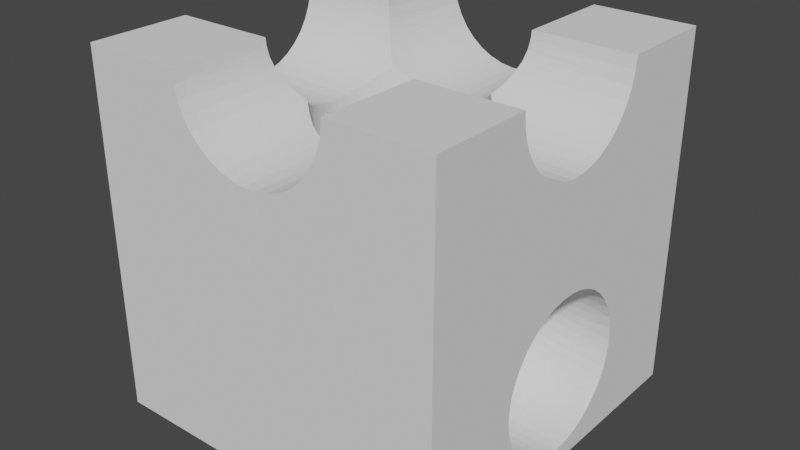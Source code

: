 # Source: marble012.blend  (saved by Blender 2.91.10; exported with 4.5.12 LTS)
import bpy
from mathutils import Matrix  # noqa: F401  (used for matrix-valued properties, if any)

bpy.ops.wm.read_factory_settings(use_empty=True)
scene = bpy.context.scene
scene.name = 'Scene'

# ---- collections
col_collection = bpy.data.collections.new('Collection'); scene.collection.children.link(col_collection)

# ---- world
world_world = bpy.data.worlds.new('World'); scene.world = world_world
world_world.use_nodes = True; world_world.node_tree.nodes.clear()
_N = world_world.node_tree.nodes; _L = world_world.node_tree.links
n0 = _N.new('ShaderNodeOutputWorld'); n0.name = 'World Output'; n0.location = (300, 300)
n1 = _N.new('ShaderNodeBackground'); n1.name = 'Background'; n1.location = (10, 300)
n1.inputs[0].default_value = (0.05088, 0.05088, 0.05088, 1.0)
_L.new(n1.outputs[0], n0.inputs[0])
n0.is_active_output = True
world_world.color = (0.05088, 0.05088, 0.05088)
world_world.use_sun_shadow = False
world_world.sun_shadow_jitter_overblur = 0.0

# ---- meshes
me_12 = bpy.data.meshes.new('12')
me_12.from_pydata([(18.42, 16.18, 41.18), (17.57, 16.92, 41.92), (17.55, 0.0, 41.91), (17.22, 17.22, 42.22), (16.33, 16.33, 43.25), (32.78, 17.22, 42.22), (32.45, 16.91, 41.91), (33.58, 16.42, 43.12), (32.45, 0.0, 41.91), (33.67, 16.33, 43.25), (33.68, 0.0, 43.24), (34.67, 0.0, 44.76), (35.4, 0.0, 46.43), (35.38, 14.62, 46.44), (35.18, 14.82, 45.84), (34.66, 15.34, 44.77), (34.48, 15.52, 44.42), (35.85, 0.0, 48.19), (36.0, 0.0, 50.0), (36.0, 14.0, 50.0), (35.92, 14.08, 48.64), (35.83, 14.17, 48.19), (35.65, 14.35, 47.26), (14.0, 14.0, 50.0), (14.0, 0.0, 50.0), (14.05, 14.05, 48.98), (14.15, 0.0, 48.19), (14.17, 14.17, 48.19), (14.26, 14.26, 47.61), (14.6, 0.0, 46.43), (14.61, 14.61, 46.43), (14.68, 14.68, 46.2), (15.33, 0.0, 44.76), (15.33, 15.33, 44.76), (15.33, 15.33, 44.76), (16.32, 0.0, 43.24), (16.18, 16.18, 43.42), (18.46, 16.16, 41.16), (18.98, 0.0, 40.79), (19.0, 15.81, 40.81), (21.2, 14.68, 39.68), (20.59, 14.95, 39.95), (20.58, 0.0, 39.93), (20.06, 15.19, 40.19), (19.76, 15.33, 40.33), (21.79, 14.5, 39.5), (22.3, 0.0, 39.34), (22.3, 14.35, 39.35), (23.98, 14.05, 39.05), (23.61, 14.11, 39.11), (22.61, 14.26, 39.26), (24.09, 14.04, 39.04), (24.09, 0.0, 39.04), (25.34, 14.01, 39.01), (25.91, 0.0, 39.04), (25.47, 14.02, 39.02), (27.7, 14.35, 39.35), (27.31, 14.27, 39.27), (27.7, 0.0, 39.34), (26.71, 14.13, 39.13), (25.91, 14.06, 39.06), (28.09, 14.44, 39.44), (29.42, 0.0, 39.93), (29.09, 14.81, 39.81), (30.91, 15.73, 40.73), (30.76, 15.64, 40.64), (31.02, 0.0, 40.79), (29.52, 14.97, 39.97), (29.42, 14.93, 39.93), (32.27, 16.75, 41.75), (32.19, 16.67, 41.67), (31.01, 15.8, 40.8), (32.25, 33.24, 41.76), (32.43, 33.08, 41.92), (32.45, 50.0, 41.91), (32.78, 32.78, 42.22), (33.67, 33.67, 43.25), (17.22, 32.78, 42.22), (17.55, 33.09, 41.91), (16.42, 33.58, 43.12), (17.55, 50.0, 41.91), (16.33, 33.67, 43.25), (16.32, 50.0, 43.24), (15.33, 50.0, 44.76), (14.6, 50.0, 46.43), (14.62, 35.38, 46.44), (14.82, 35.18, 45.84), (15.34, 34.66, 44.77), (15.52, 34.48, 44.42), (14.15, 50.0, 48.19), (14.0, 50.0, 50.0), (14.0, 36.0, 50.0), (14.08, 35.92, 48.64), (14.17, 35.83, 48.19), (14.35, 35.65, 47.26), (36.0, 36.0, 50.0), (36.0, 50.0, 50.0), (35.95, 35.95, 48.98), (35.85, 50.0, 48.19), (35.83, 35.83, 48.19), (35.74, 35.74, 47.61), (35.4, 50.0, 46.43), (35.39, 35.39, 46.43), (35.32, 35.32, 46.2), (34.67, 50.0, 44.76), (34.67, 34.67, 44.76), (34.67, 34.67, 44.76), (33.68, 50.0, 43.24), (33.82, 33.82, 43.42), (30.24, 34.67, 40.33), (31.02, 50.0, 40.79), (29.41, 35.05, 39.95), (29.42, 50.0, 39.93), (29.09, 35.19, 39.81), (30.75, 34.34, 40.66), (31.0, 34.19, 40.81), (31.58, 33.82, 41.18), (27.7, 50.0, 39.34), (26.02, 35.95, 39.05), (27.32, 35.75, 39.25), (27.39, 35.74, 39.26), (27.7, 35.65, 39.35), (28.8, 35.32, 39.68), (25.91, 35.96, 39.04), (25.91, 50.0, 39.04), (25.47, 35.97, 39.03), (24.09, 50.0, 39.04), (24.66, 35.99, 39.01), (22.3, 35.65, 39.35), (23.29, 35.87, 39.13), (22.3, 50.0, 39.34), (23.6, 35.9, 39.1), (24.09, 35.94, 39.06), (21.91, 35.56, 39.44), (20.58, 50.0, 39.93), (21.78, 35.51, 39.49), (19.09, 34.27, 40.73), (20.06, 34.8, 40.2), (18.98, 50.0, 40.79), (20.48, 35.03, 39.97), (20.58, 35.07, 39.93), (17.81, 33.33, 41.67), (18.48, 33.82, 41.18), (18.99, 34.2, 40.8), (0.0, 16.32, 43.24), (16.91, 17.55, 41.91), (0.0, 17.55, 41.91), (17.06, 17.39, 42.06), (0.0, 15.33, 44.76), (0.0, 14.6, 46.43), (0.0, 14.15, 48.19), (0.0, 14.0, 50.0), (0.0, 36.0, 50.0), (0.0, 35.85, 48.19), (0.0, 35.4, 46.43), (0.0, 34.67, 44.76), (0.0, 33.68, 43.24), (17.07, 32.6, 42.07), (16.92, 32.43, 41.92), (0.0, 32.45, 41.91), (15.33, 30.24, 40.33), (15.81, 31.0, 40.81), (0.0, 31.02, 40.79), (15.91, 31.15, 40.91), (16.18, 31.58, 41.18), (15.0, 29.52, 40.0), (0.0, 29.42, 39.93), (14.95, 29.41, 39.95), (0.0, 27.7, 39.34), (14.37, 27.77, 39.37), (14.68, 28.8, 39.68), (14.05, 26.02, 39.05), (14.26, 27.39, 39.26), (14.35, 27.7, 39.35), (0.0, 24.09, 39.04), (14.01, 24.66, 39.01), (0.0, 25.91, 39.04), (14.04, 25.91, 39.04), (14.04, 25.93, 39.04), (14.35, 22.3, 39.35), (14.13, 23.29, 39.13), (0.0, 22.3, 39.34), (14.06, 24.07, 39.06), (14.06, 24.09, 39.06), (14.37, 22.23, 39.37), (0.0, 20.58, 39.93), (14.44, 21.91, 39.44), (15.73, 19.09, 40.73), (14.98, 20.47, 39.98), (0.0, 18.98, 40.79), (14.97, 20.48, 39.97), (14.93, 20.58, 39.93), (16.67, 17.81, 41.67), (15.9, 18.85, 40.9), (15.8, 18.99, 40.8), (33.54, 18.1, 41.46), (33.08, 17.57, 41.92), (50.0, 17.55, 41.91), (50.0, 33.68, 43.24), (50.0, 32.45, 41.91), (33.09, 32.45, 41.91), (50.0, 34.67, 44.76), (50.0, 35.4, 46.43), (50.0, 35.85, 48.19), (50.0, 36.0, 50.0), (50.0, 14.0, 50.0), (50.0, 14.15, 48.19), (50.0, 14.6, 46.43), (50.0, 15.33, 44.76), (50.0, 16.32, 43.24), (34.67, 19.76, 40.33), (50.0, 18.98, 40.79), (35.05, 20.59, 39.95), (50.0, 20.58, 39.93), (35.32, 21.2, 39.68), (34.6, 19.64, 40.4), (34.19, 19.0, 40.81), (33.82, 18.42, 41.18), (35.36, 21.34, 39.64), (50.0, 22.3, 39.34), (35.65, 22.3, 39.35), (35.95, 23.98, 39.05), (35.82, 23.14, 39.18), (35.74, 22.61, 39.26), (35.96, 24.09, 39.04), (50.0, 24.09, 39.04), (35.98, 25.0, 39.02), (50.0, 25.91, 39.04), (35.99, 25.34, 39.01), (35.65, 27.7, 39.35), (35.83, 26.86, 39.17), (50.0, 27.7, 39.34), (35.87, 26.71, 39.13), (35.94, 25.91, 39.06), (35.56, 28.09, 39.44), (50.0, 29.42, 39.93), (35.35, 28.66, 39.65), (34.27, 30.91, 40.73), (34.58, 30.35, 40.42), (50.0, 31.02, 40.79), (35.03, 29.52, 39.97), (35.07, 29.42, 39.93), (33.33, 32.19, 41.67), (33.54, 31.9, 41.46), (34.2, 31.01, 40.8), (50.0, 0.0, 50.0), (0.0, 0.0, 50.0), (50.0, 50.0, 50.0), (50.0, 50.0, 0.0), (50.0, 34.37, 7.233), (50.0, 33.26, 5.733), (50.0, 31.91, 4.442), (50.0, 30.36, 3.397), (50.0, 28.66, 2.628), (50.0, 35.52, 16.22), (50.0, 35.91, 14.4), (50.0, 35.99, 12.53), (50.0, 35.75, 10.68), (50.0, 35.21, 8.899), (50.0, 26.86, 2.158), (50.0, 25.0, 2.0), (50.0, 0.0, 0.0), (50.0, 23.14, 2.158), (50.0, 21.34, 2.628), (50.0, 19.64, 3.397), (50.0, 18.09, 4.442), (50.0, 16.74, 5.733), (50.0, 32.61, 20.94), (50.0, 33.84, 19.54), (50.0, 34.82, 17.95), (50.0, 15.63, 7.233), (50.0, 14.79, 8.899), (50.0, 14.25, 10.68), (50.0, 15.18, 17.95), (50.0, 16.16, 19.54), (50.0, 24.07, 23.96), (50.0, 22.23, 23.65), (50.0, 17.39, 20.94), (50.0, 18.84, 22.11), (50.0, 20.47, 23.02), (50.0, 27.77, 23.65), (50.0, 25.93, 23.96), (50.0, 14.01, 12.53), (50.0, 14.09, 14.4), (50.0, 14.48, 16.22), (50.0, 29.53, 23.02), (50.0, 31.16, 22.11), (0.0, 0.0, 0.0), (0.0, 50.0, 50.0), (0.0, 50.0, 0.0), (14.99, 20.48, 35.0), (18.75, 15.95, 35.0), (18.47, 16.17, 35.0), (32.27, 16.74, 35.0), (34.74, 19.89, 35.0), (34.59, 19.64, 35.0), (35.36, 28.66, 35.0), (20.05, 34.81, 35.0), (19.89, 34.74, 35.0), (18.75, 34.05, 35.0), (18.47, 33.83, 35.0), (17.07, 32.6, 35.0), (17.71, 33.23, 35.0), (21.78, 35.5, 35.0), (21.1, 35.29, 35.0), (22.37, 35.68, 35.0), (26.33, 35.92, 35.0), (25.47, 35.97, 35.0), (25.0, 36.0, 35.0), (23.67, 35.92, 35.0), (23.6, 35.91, 35.0), (29.1, 35.2, 35.0), (28.9, 35.29, 35.0), (27.63, 35.68, 35.0), (27.31, 35.74, 35.0), (30.76, 34.35, 35.0), (30.11, 34.74, 35.0), (32.27, 33.26, 35.0), (31.25, 34.05, 35.0), (33.54, 31.9, 35.0), (33.23, 32.29, 35.0), (32.29, 33.23, 35.0), (35.29, 28.9, 35.0), (34.74, 30.11, 35.0), (34.59, 30.36, 35.0), (34.05, 31.25, 35.0), (35.68, 27.63, 35.0), (35.82, 26.86, 35.0), (35.92, 26.33, 35.0), (36.0, 25.0, 35.0), (35.92, 23.67, 35.0), (35.36, 21.34, 35.0), (35.68, 22.37, 35.0), (35.82, 23.14, 35.0), (35.29, 21.1, 35.0), (33.54, 18.1, 35.0), (34.05, 18.75, 35.0), (33.23, 17.71, 35.0), (32.29, 16.77, 35.0), (30.76, 15.65, 35.0), (31.25, 15.95, 35.0), (29.1, 14.8, 35.0), (30.11, 15.26, 35.0), (28.9, 14.71, 35.0), (27.63, 14.32, 35.0), (27.31, 14.26, 35.0), (26.33, 14.08, 35.0), (25.47, 14.03, 35.0), (21.78, 14.5, 35.0), (22.37, 14.32, 35.0), (23.6, 14.09, 35.0), (23.67, 14.08, 35.0), (25.0, 14.0, 35.0), (20.05, 15.19, 35.0), (21.1, 14.71, 35.0), (19.89, 15.26, 35.0), (17.07, 17.4, 35.0), (17.71, 16.77, 35.0), (15.26, 19.89, 35.0), (15.89, 18.84, 35.0), (16.77, 17.71, 35.0), (15.95, 18.75, 35.0), (14.06, 24.07, 35.0), (14.0, 25.0, 35.0), (14.06, 25.93, 35.0), (14.08, 23.67, 35.0), (14.32, 22.37, 35.0), (14.36, 22.23, 35.0), (14.71, 21.1, 35.0), (14.36, 27.77, 35.0), (14.32, 27.63, 35.0), (14.08, 26.33, 35.0), (14.99, 29.52, 35.0), (14.71, 28.9, 35.0), (15.89, 31.16, 35.0), (15.26, 30.11, 35.0), (16.77, 32.29, 35.0), (15.95, 31.25, 35.0), (47.0, 25.0, 24.0), (47.0, 24.07, 23.94), (46.25, 25.0, 24.03), (46.24, 23.67, 23.95), (35.95, 23.67, 34.24), (35.71, 22.37, 34.23), (34.77, 19.89, 34.16), (35.31, 21.1, 34.2), (47.0, 23.67, 23.92), (47.0, 22.37, 23.68), (46.23, 22.37, 23.71), (47.0, 22.23, 23.64), (46.2, 21.1, 23.31), (47.0, 21.1, 23.29), (47.0, 20.48, 23.01), (46.16, 19.89, 22.77), (34.08, 18.75, 34.12), (47.0, 19.89, 22.74), (47.0, 18.84, 22.11), (46.12, 18.75, 22.08), (32.33, 16.77, 34.0), (33.27, 17.71, 34.06), (47.0, 18.75, 22.05), (47.0, 17.71, 21.23), (46.06, 17.71, 21.27), (47.0, 17.4, 20.93), (46.0, 16.77, 20.33), (31.29, 15.95, 33.93), (47.0, 16.77, 20.29), (47.0, 16.17, 19.53), (45.93, 15.95, 19.29), (30.15, 15.26, 33.85), (27.68, 14.32, 33.68), (28.94, 14.71, 33.76), (47.0, 15.95, 19.25), (47.0, 15.26, 18.11), (45.85, 15.26, 18.15), (47.0, 15.19, 17.95), (45.76, 14.71, 16.94), (47.0, 14.71, 16.9), (47.0, 14.5, 16.22), (45.68, 14.32, 15.68), (26.37, 14.08, 33.59), (47.0, 14.32, 15.63), (47.0, 14.09, 14.4), (45.59, 14.08, 14.37), (23.73, 14.08, 33.41), (25.05, 14.0, 33.5), (47.0, 14.08, 14.33), (47.0, 14.0, 13.0), (45.5, 14.0, 13.05), (47.0, 14.03, 12.53), (45.41, 14.08, 11.73), (22.42, 14.32, 33.32), (47.0, 14.08, 11.67), (47.0, 14.26, 10.69), (45.32, 14.32, 10.42), (21.16, 14.71, 33.23), (18.82, 15.95, 33.07), (19.95, 15.26, 33.15), (47.0, 14.32, 10.37), (47.0, 14.71, 9.099), (45.23, 14.71, 9.16), (47.0, 14.8, 8.903), (45.15, 15.26, 7.951), (47.0, 15.26, 7.888), (47.0, 15.65, 7.243), (45.07, 15.95, 6.817), (17.77, 16.77, 33.0), (47.0, 15.95, 6.751), (47.0, 16.74, 5.734), (45.0, 16.77, 5.774), (16.02, 18.75, 32.88), (16.84, 17.71, 32.94), (47.0, 16.77, 5.706), (47.0, 17.71, 4.766), (44.94, 17.71, 4.837), (47.0, 18.1, 4.456), (44.88, 18.75, 4.02), (15.33, 19.89, 32.83), (47.0, 18.75, 3.947), (47.0, 19.64, 3.408), (44.83, 19.89, 3.334), (14.79, 21.1, 32.8), (14.16, 23.67, 32.75), (14.4, 22.37, 32.77), (47.0, 19.89, 3.26), (47.0, 21.1, 2.715), (44.8, 21.1, 2.79), (47.0, 21.34, 2.64), (44.77, 22.37, 2.396), (47.0, 22.37, 2.32), (47.0, 23.14, 2.177), (44.75, 23.67, 2.157), (14.08, 25.0, 32.75), (14.4, 27.63, 32.77), (14.16, 26.33, 32.75), (47.0, 23.67, 2.08), (47.0, 25.0, 2.0), (44.75, 25.0, 2.077), (47.0, 26.33, 2.08), (44.75, 26.33, 2.157), (47.0, 26.86, 2.177), (44.77, 27.63, 2.396), (14.79, 28.9, 32.8), (47.0, 27.63, 2.32), (47.0, 28.66, 2.64), (44.8, 28.9, 2.79), (15.33, 30.11, 32.83), (16.84, 32.29, 32.94), (16.02, 31.25, 32.88), (47.0, 28.9, 2.715), (47.0, 30.11, 3.26), (44.83, 30.11, 3.334), (47.0, 30.36, 3.408), (44.88, 31.25, 4.02), (47.0, 31.25, 3.947), (47.0, 31.9, 4.456), (44.94, 32.29, 4.837), (17.77, 33.23, 33.0), (19.95, 34.74, 33.15), (18.82, 34.05, 33.07), (47.0, 32.29, 4.766), (47.0, 33.23, 5.706), (45.0, 33.23, 5.774), (47.0, 33.26, 5.734), (45.07, 34.05, 6.817), (47.0, 34.05, 6.751), (47.0, 34.35, 7.243), (45.15, 34.74, 7.951), (21.16, 35.29, 33.23), (47.0, 34.74, 7.888), (47.0, 35.2, 8.903), (45.23, 35.29, 9.16), (22.42, 35.68, 33.32), (25.05, 36.0, 33.5), (23.73, 35.92, 33.41), (47.0, 35.29, 9.099), (47.0, 35.68, 10.37), (45.32, 35.68, 10.42), (47.0, 35.74, 10.69), (45.41, 35.92, 11.73), (47.0, 35.92, 11.67), (47.0, 35.97, 12.53), (45.5, 36.0, 13.05), (26.37, 35.92, 33.59), (28.94, 35.29, 33.76), (27.68, 35.68, 33.68), (47.0, 36.0, 13.0), (47.0, 35.92, 14.33), (45.59, 35.92, 14.37), (47.0, 35.91, 14.4), (45.68, 35.68, 15.68), (47.0, 35.68, 15.63), (47.0, 35.5, 16.22), (45.76, 35.29, 16.94), (30.15, 34.74, 33.85), (47.0, 35.29, 16.9), (47.0, 34.81, 17.95), (45.85, 34.74, 18.15), (31.29, 34.05, 33.93), (33.27, 32.29, 34.06), (32.33, 33.23, 34.0), (47.0, 34.74, 18.11), (47.0, 34.05, 19.25), (45.93, 34.05, 19.29), (47.0, 33.83, 19.53), (46.0, 33.23, 20.33), (47.0, 33.23, 20.29), (47.0, 32.6, 20.93), (46.06, 32.29, 21.27), (34.08, 31.25, 34.12), (35.31, 28.9, 34.2), (34.77, 30.11, 34.16), (47.0, 32.29, 21.23), (47.0, 31.25, 22.05), (46.12, 31.25, 22.08), (47.0, 31.16, 22.11), (46.16, 30.11, 22.77), (47.0, 30.11, 22.74), (47.0, 29.52, 23.01), (46.2, 28.9, 23.31), (35.71, 27.63, 34.23), (47.0, 28.9, 23.29), (47.0, 27.77, 23.64), (46.23, 27.63, 23.71), (47.0, 27.63, 23.68), (47.0, 26.33, 23.92), (36.03, 25.0, 34.25), (35.95, 26.33, 34.24), (15.56, 30.11, 30.68), (15.02, 28.9, 30.6), (14.62, 27.63, 30.55), (14.39, 26.33, 30.52), (14.31, 25.0, 30.51), (14.39, 23.67, 30.52), (14.62, 22.37, 30.55), (15.02, 21.1, 30.6), (15.56, 19.89, 30.68), (16.24, 18.75, 30.77), (17.05, 17.71, 30.88), (17.98, 16.77, 31.01), (19.01, 15.95, 31.15), (20.14, 15.26, 31.31), (21.34, 14.71, 31.47), (22.6, 14.32, 31.65), (23.89, 14.08, 31.82), (25.2, 14.0, 32.0), (26.52, 14.08, 32.18), (27.81, 14.32, 32.36), (29.07, 14.71, 32.54), (30.27, 15.26, 32.7), (31.4, 15.95, 32.86), (32.43, 16.77, 33.0), (33.36, 17.71, 33.13), (34.17, 18.75, 33.24), (34.85, 19.89, 33.33), (35.39, 21.1, 33.4), (35.79, 22.37, 33.46), (36.02, 23.67, 33.49), (36.1, 25.0, 33.5), (36.02, 26.33, 33.49), (35.79, 27.63, 33.46), (35.39, 28.9, 33.4), (34.85, 30.11, 33.33), (34.17, 31.25, 33.24), (33.36, 32.29, 33.13), (32.43, 33.23, 33.0), (31.4, 34.05, 32.86), (30.27, 34.74, 32.7), (29.07, 35.29, 32.54), (27.81, 35.68, 32.36), (26.52, 35.92, 32.18), (25.2, 36.0, 32.0), (23.89, 35.92, 31.82), (22.6, 35.68, 31.65), (21.34, 35.29, 31.47), (20.14, 34.74, 31.31), (19.01, 34.05, 31.15), (17.98, 33.23, 31.01), (17.05, 32.29, 30.88), (16.6, 31.25, 28.68), (15.92, 30.11, 28.54), (15.39, 28.9, 28.43), (15.0, 27.63, 28.35), (14.77, 26.33, 28.3), (14.69, 25.0, 28.29), (14.77, 23.67, 28.3), (15.0, 22.37, 28.35), (15.39, 21.1, 28.43), (15.92, 19.89, 28.54), (16.6, 18.75, 28.68), (17.4, 17.71, 28.85), (18.32, 16.77, 29.04), (19.34, 15.95, 29.25), (20.46, 15.26, 29.48), (21.64, 14.71, 29.73), (22.88, 14.32, 29.99), (24.16, 14.08, 30.25), (25.46, 14.0, 30.52), (26.76, 14.08, 30.79), (28.04, 14.32, 31.06), (29.28, 14.71, 31.32), (30.47, 15.26, 31.56), (31.58, 15.95, 31.8), (32.6, 16.77, 32.01), (33.52, 17.71, 32.2), (34.32, 18.75, 32.37), (35.0, 19.89, 32.51), (35.53, 21.1, 32.62), (35.92, 22.37, 32.7), (36.15, 23.67, 32.75), (36.23, 25.0, 32.76), (36.15, 26.33, 32.75), (35.92, 27.63, 32.7), (35.53, 28.9, 32.62), (35.0, 30.11, 32.51), (34.32, 31.25, 32.37), (33.52, 32.29, 32.2), (32.6, 33.23, 32.01), (31.58, 34.05, 31.8), (30.47, 34.74, 31.56), (29.28, 35.29, 31.32), (28.04, 35.68, 31.06), (26.76, 35.92, 30.79), (25.46, 36.0, 30.52), (24.16, 35.92, 30.25), (22.88, 35.68, 29.99), (21.64, 35.29, 29.73), (20.46, 34.74, 29.48), (19.34, 34.05, 29.25), (18.32, 33.23, 29.04), (17.89, 32.29, 26.84), (17.1, 31.25, 26.62), (16.44, 30.11, 26.44), (15.91, 28.9, 26.29), (15.53, 27.63, 26.18), (15.3, 26.33, 26.12), (15.22, 25.0, 26.1), (15.3, 23.67, 26.12), (15.53, 22.37, 26.18), (15.91, 21.1, 26.29), (16.44, 19.89, 26.44), (17.1, 18.75, 26.62), (17.89, 17.71, 26.84), (18.79, 16.77, 27.1), (19.8, 15.95, 27.38), (20.89, 15.26, 27.69), (22.06, 14.71, 28.01), (23.28, 14.32, 28.35), (24.54, 14.08, 28.71), (25.82, 14.0, 29.06), (27.09, 14.08, 29.42), (28.35, 14.32, 29.77), (29.57, 14.71, 30.12), (30.74, 15.26, 30.44), (31.83, 15.95, 30.75), (32.84, 16.77, 31.03), (33.74, 17.71, 31.29), (34.53, 18.75, 31.51), (35.19, 19.89, 31.69), (35.72, 21.1, 31.84), (36.1, 22.37, 31.95), (36.33, 23.67, 32.01), (36.41, 25.0, 32.03), (36.33, 26.33, 32.01), (36.1, 27.63, 31.95), (35.72, 28.9, 31.84), (35.19, 30.11, 31.69), (34.53, 31.25, 31.51), (33.74, 32.29, 31.29), (32.84, 33.23, 31.03), (31.83, 34.05, 30.75), (30.74, 34.74, 30.44), (29.57, 35.29, 30.12), (28.35, 35.68, 29.77), (27.09, 35.92, 29.42), (25.82, 36.0, 29.06), (24.54, 35.92, 28.71), (23.28, 35.68, 28.35), (22.06, 35.29, 28.01), (20.89, 34.74, 27.69), (19.8, 34.05, 27.38), (19.4, 33.23, 25.19), (18.51, 32.29, 24.88), (17.74, 31.25, 24.6), (17.09, 30.11, 24.37), (16.58, 28.9, 24.19), (16.21, 27.63, 24.06), (15.98, 26.33, 23.98), (15.91, 25.0, 23.95), (15.98, 23.67, 23.98), (16.21, 22.37, 24.06), (16.58, 21.1, 24.19), (17.09, 19.89, 24.37), (17.74, 18.75, 24.6), (18.51, 17.71, 24.88), (19.4, 16.77, 25.19), (20.38, 15.95, 25.54), (21.45, 15.26, 25.92), (22.59, 14.71, 26.33), (23.79, 14.32, 26.75), (25.02, 14.08, 27.19), (26.27, 14.0, 27.63), (27.52, 14.08, 28.08), (28.75, 14.32, 28.51), (29.95, 14.71, 28.94), (31.09, 15.26, 29.34), (32.16, 15.95, 29.73), (33.14, 16.77, 30.08), (34.03, 17.71, 30.39), (34.8, 18.75, 30.66), (35.45, 19.89, 30.89), (35.96, 21.1, 31.08), (36.33, 22.37, 31.21), (36.56, 23.67, 31.29), (36.64, 25.0, 31.32), (36.56, 26.33, 31.29), (36.33, 27.63, 31.21), (35.96, 28.9, 31.08), (35.45, 30.11, 30.89), (34.8, 31.25, 30.66), (34.03, 32.29, 30.39), (33.14, 33.23, 30.08), (32.16, 34.05, 29.73), (31.09, 34.74, 29.34), (29.95, 35.29, 28.94), (28.75, 35.68, 28.51), (27.52, 35.92, 28.08), (26.27, 36.0, 27.63), (25.02, 35.92, 27.19), (23.79, 35.68, 26.75), (22.59, 35.29, 26.33), (21.45, 34.74, 25.92), (21.09, 34.05, 23.75), (20.13, 33.23, 23.33), (19.27, 32.29, 22.95), (18.52, 31.25, 22.63), (17.89, 30.11, 22.35), (17.39, 28.9, 22.14), (17.03, 27.63, 21.98), (16.81, 26.33, 21.88), (16.73, 25.0, 21.85), (16.81, 23.67, 21.88), (17.03, 22.37, 21.98), (17.39, 21.1, 22.14), (17.89, 19.89, 22.35), (18.52, 18.75, 22.63), (19.27, 17.71, 22.95), (20.13, 16.77, 23.33), (21.09, 15.95, 23.75), (22.13, 15.26, 24.2), (23.24, 14.71, 24.68), (24.41, 14.32, 25.19), (25.61, 14.08, 25.71), (26.82, 14.0, 26.24), (28.04, 14.08, 26.76), (29.24, 14.32, 27.28), (30.4, 14.71, 27.79), (31.51, 15.26, 28.27), (32.55, 15.95, 28.72), (33.51, 16.77, 29.14), (34.37, 17.71, 29.52), (35.12, 18.75, 29.84), (35.76, 19.89, 30.12), (36.26, 21.1, 30.33), (36.62, 22.37, 30.49), (36.84, 23.67, 30.59), (36.91, 25.0, 30.62), (36.84, 26.33, 30.59), (36.62, 27.63, 30.49), (36.26, 28.9, 30.33), (35.76, 30.11, 30.12), (35.12, 31.25, 29.84), (34.37, 32.29, 29.52), (33.51, 33.23, 29.14), (32.55, 34.05, 28.72), (31.51, 34.74, 28.27), (30.4, 35.29, 27.79), (29.24, 35.68, 27.28), (28.04, 35.92, 26.76), (26.82, 36.0, 26.24), (25.61, 35.92, 25.71), (24.41, 35.68, 25.19), (23.24, 35.29, 24.68), (22.93, 34.74, 22.53), (21.92, 34.05, 22.0), (20.99, 33.23, 21.52), (20.16, 32.29, 21.09), (19.43, 31.25, 20.71), (18.82, 30.11, 20.4), (18.33, 28.9, 20.15), (17.98, 27.63, 19.96), (17.77, 26.33, 19.85), (17.7, 25.0, 19.82), (17.77, 23.67, 19.85), (17.98, 22.37, 19.96), (18.33, 21.1, 20.15), (18.82, 19.89, 20.4), (19.43, 18.75, 20.71), (20.16, 17.71, 21.09), (20.99, 16.77, 21.52), (21.92, 15.95, 22.0), (22.93, 15.26, 22.53), (24.0, 14.71, 23.08), (25.13, 14.32, 23.67), (26.29, 14.08, 24.27), (27.47, 14.0, 24.88), (28.64, 14.08, 25.49), (29.8, 14.32, 26.09), (30.93, 14.71, 26.67), (32.01, 15.26, 27.23), (33.01, 15.95, 27.75), (33.94, 16.77, 28.23), (34.78, 17.71, 28.67), (35.5, 18.75, 29.04), (36.11, 19.89, 29.36), (36.6, 21.1, 29.61), (36.95, 22.37, 29.79), (37.16, 23.67, 29.9), (37.23, 25.0, 29.94), (37.16, 26.33, 29.9), (36.95, 27.63, 29.79), (36.6, 28.9, 29.61), (36.11, 30.11, 29.36), (35.5, 31.25, 29.04), (34.78, 32.29, 28.67), (33.94, 33.23, 28.23), (33.01, 34.05, 27.75), (32.01, 34.74, 27.23), (30.93, 35.29, 26.67), (29.8, 35.68, 26.09), (28.64, 35.92, 25.49), (27.47, 36.0, 24.88), (26.29, 35.92, 24.27), (25.13, 35.68, 23.67), (24.87, 35.29, 21.54), (23.84, 34.74, 20.91), (22.86, 34.05, 20.32), (21.97, 33.23, 19.78), (21.17, 32.29, 19.29), (20.47, 31.25, 18.87), (19.88, 30.11, 18.51), (19.41, 28.9, 18.23), (19.08, 27.63, 18.02), (18.87, 26.33, 17.9), (18.8, 25.0, 17.85), (18.87, 23.67, 17.9), (19.08, 22.37, 18.02), (19.41, 21.1, 18.23), (19.88, 19.89, 18.51), (20.47, 18.75, 18.87), (21.17, 17.71, 19.29), (21.97, 16.77, 19.78), (22.86, 15.95, 20.32), (23.84, 15.26, 20.91), (24.87, 14.71, 21.54), (25.95, 14.32, 22.2), (27.07, 14.08, 22.88), (28.2, 14.0, 23.57), (29.34, 14.08, 24.26), (30.45, 14.32, 24.94), (31.54, 14.71, 25.6), (32.57, 15.26, 26.23), (33.54, 15.95, 26.82), (34.44, 16.77, 27.36), (35.24, 17.71, 27.85), (35.94, 18.75, 28.27), (36.52, 19.89, 28.63), (36.99, 21.1, 28.91), (37.33, 22.37, 29.12), (37.53, 23.67, 29.24), (37.6, 25.0, 29.28), (37.53, 26.33, 29.24), (37.33, 27.63, 29.12), (36.99, 28.9, 28.91), (36.52, 30.11, 28.63), (35.94, 31.25, 28.27), (35.24, 32.29, 27.85), (34.44, 33.23, 27.36), (33.54, 34.05, 26.82), (32.57, 34.74, 26.23), (31.54, 35.29, 25.6), (30.45, 35.68, 24.94), (29.34, 35.92, 24.26), (28.2, 36.0, 23.57), (27.07, 35.92, 22.88), (26.88, 35.68, 20.79), (25.84, 35.29, 20.06), (24.85, 34.74, 19.37), (23.92, 34.05, 18.71), (23.07, 33.23, 18.11), (22.3, 32.29, 17.56), (21.63, 31.25, 17.09), (21.07, 30.11, 16.7), (20.62, 28.9, 16.38), (20.3, 27.63, 16.15), (20.11, 26.33, 16.02), (20.04, 25.0, 15.97), (20.11, 23.67, 16.02), (20.3, 22.37, 16.15), (20.62, 21.1, 16.38), (21.07, 19.89, 16.7), (21.63, 18.75, 17.09), (22.3, 17.71, 17.56), (23.07, 16.77, 18.11), (23.92, 15.95, 18.71), (24.85, 15.26, 19.37), (25.84, 14.71, 20.06), (26.88, 14.32, 20.79), (27.94, 14.08, 21.55), (29.03, 14.0, 22.31), (30.11, 14.08, 23.08), (31.18, 14.32, 23.83), (32.21, 14.71, 24.56), (33.2, 15.26, 25.26), (34.13, 15.95, 25.92), (34.99, 16.77, 26.52), (35.75, 17.71, 27.06), (36.42, 18.75, 27.53), (36.98, 19.89, 27.93), (37.43, 21.1, 28.24), (37.75, 22.37, 28.47), (37.95, 23.67, 28.61), (38.01, 25.0, 28.66), (37.95, 26.33, 28.61), (37.75, 27.63, 28.47), (37.43, 28.9, 28.24), (36.98, 30.11, 27.93), (36.42, 31.25, 27.53), (35.75, 32.29, 27.06), (34.99, 33.23, 26.52), (34.13, 34.05, 25.92), (33.2, 34.74, 25.26), (32.21, 35.29, 24.56), (31.18, 35.68, 23.83), (30.11, 35.92, 23.08), (29.03, 36.0, 22.31), (28.91, 35.92, 20.28), (27.89, 35.68, 19.45), (26.91, 35.29, 18.65), (25.97, 34.74, 17.89), (25.09, 34.05, 17.17), (24.28, 33.23, 16.51), (23.55, 32.29, 15.92), (22.91, 31.25, 15.4), (22.38, 30.11, 14.97), (21.96, 28.9, 14.63), (21.65, 27.63, 14.38), (21.46, 26.33, 14.22), (21.4, 25.0, 14.17), (21.46, 23.67, 14.22), (21.65, 22.37, 14.38), (21.96, 21.1, 14.63), (22.38, 19.89, 14.97), (22.91, 18.75, 15.4), (23.55, 17.71, 15.92), (24.28, 16.77, 16.51), (25.09, 15.95, 17.17), (25.97, 15.26, 17.89), (26.91, 14.71, 18.65), (27.89, 14.32, 19.45), (28.91, 14.08, 20.28), (29.93, 14.0, 21.12), (30.96, 14.08, 21.95), (31.98, 14.32, 22.78), (32.96, 14.71, 23.58), (33.9, 15.26, 24.34), (34.78, 15.95, 25.06), (35.59, 16.77, 25.72), (36.32, 17.71, 26.31), (36.96, 18.75, 26.83), (37.49, 19.89, 27.26), (37.91, 21.1, 27.61), (38.22, 22.37, 27.86), (38.4, 23.67, 28.01), (38.47, 25.0, 28.06), (38.4, 26.33, 28.01), (38.22, 27.63, 27.86), (37.91, 28.9, 27.61), (37.49, 30.11, 27.26), (36.96, 31.25, 26.83), (36.32, 32.29, 26.31), (35.59, 33.23, 25.72), (34.78, 34.05, 25.06), (33.9, 34.74, 24.34), (32.96, 35.29, 23.58), (31.98, 35.68, 22.78), (30.96, 35.92, 21.95), (30.92, 36.0, 19.98), (29.95, 35.92, 19.08), (29.0, 35.68, 18.19), (28.07, 35.29, 17.32), (27.19, 34.74, 16.49), (26.35, 34.05, 15.72), (25.59, 33.23, 15.01), (24.9, 32.29, 14.36), (24.31, 31.25, 13.8), (23.8, 30.11, 13.34), (23.4, 28.9, 12.96), (23.12, 27.63, 12.69), (22.94, 26.33, 12.53), (22.88, 25.0, 12.48), (22.94, 23.67, 12.53), (23.12, 22.37, 12.69), (23.4, 21.1, 12.96), (23.8, 19.89, 13.34), (24.31, 18.75, 13.8), (24.9, 17.71, 14.36), (25.59, 16.77, 15.01), (26.35, 15.95, 15.72), (27.19, 15.26, 16.49), (28.07, 14.71, 17.32), (29.0, 14.32, 18.19), (29.95, 14.08, 19.08), (30.92, 14.0, 19.98), (31.89, 14.08, 20.89), (32.85, 14.32, 21.78), (33.77, 14.71, 22.65), (34.66, 15.26, 23.47), (35.49, 15.95, 24.25), (36.25, 16.77, 24.96), (36.94, 17.71, 25.6), (37.54, 18.75, 26.16), (38.04, 19.89, 26.63), (38.44, 21.1, 27.0), (38.73, 22.37, 27.27), (38.9, 23.67, 27.44), (38.96, 25.0, 27.49), (38.9, 26.33, 27.44), (38.73, 27.63, 27.27), (38.44, 28.9, 27.0), (38.04, 30.11, 26.63), (37.54, 31.25, 26.16), (36.94, 32.29, 25.6), (36.25, 33.23, 24.96), (35.49, 34.05, 24.25), (34.66, 34.74, 23.47), (33.77, 35.29, 22.65), (32.85, 35.68, 21.78), (32.89, 35.92, 19.89), (31.98, 36.0, 18.92), (31.08, 35.92, 17.95), (30.19, 35.68, 17.0), (29.32, 35.29, 16.07), (28.49, 34.74, 15.19), (27.72, 34.05, 14.35), (27.01, 33.23, 13.59), (26.36, 32.29, 12.9), (25.8, 31.25, 12.31), (25.34, 30.11, 11.8), (24.96, 28.9, 11.4), (24.69, 27.63, 11.12), (24.53, 26.33, 10.94), (24.48, 25.0, 10.88), (24.53, 23.67, 10.94), (24.69, 22.37, 11.12), (24.96, 21.1, 11.4), (25.34, 19.89, 11.8), (25.8, 18.75, 12.31), (26.36, 17.71, 12.9), (27.01, 16.77, 13.59), (27.72, 15.95, 14.35), (28.49, 15.26, 15.19), (29.32, 14.71, 16.07), (30.19, 14.32, 17.0), (31.08, 14.08, 17.95), (31.98, 14.0, 18.92), (32.89, 14.08, 19.89), (33.78, 14.32, 20.85), (34.65, 14.71, 21.77), (35.47, 15.26, 22.66), (36.25, 15.95, 23.49), (36.96, 16.77, 24.25), (37.6, 17.71, 24.94), (38.16, 18.75, 25.54), (38.63, 19.89, 26.04), (39.0, 21.1, 26.44), (39.27, 22.37, 26.73), (39.44, 23.67, 26.9), (39.49, 25.0, 26.96), (39.44, 26.33, 26.9), (39.27, 27.63, 26.73), (39.0, 28.9, 26.44), (38.63, 30.11, 26.04), (38.16, 31.25, 25.54), (37.6, 32.29, 24.94), (36.96, 33.23, 24.25), (36.25, 34.05, 23.49), (35.47, 34.74, 22.66), (34.65, 35.29, 21.77), (34.78, 35.68, 19.98), (33.95, 35.92, 18.96), (33.12, 36.0, 17.93), (32.28, 35.92, 16.91), (31.45, 35.68, 15.89), (30.65, 35.29, 14.91), (29.89, 34.74, 13.97), (29.17, 34.05, 13.09), (28.51, 33.23, 12.28), (27.92, 32.29, 11.55), (27.4, 31.25, 10.91), (26.97, 30.11, 10.38), (26.63, 28.9, 9.956), (26.38, 27.63, 9.649), (26.22, 26.33, 9.464), (26.17, 25.0, 9.402), (26.22, 23.67, 9.464), (26.38, 22.37, 9.649), (26.63, 21.1, 9.956), (26.97, 19.89, 10.38), (27.4, 18.75, 10.91), (27.92, 17.71, 11.55), (28.51, 16.77, 12.28), (29.17, 15.95, 13.09), (29.89, 15.26, 13.97), (30.65, 14.71, 14.91), (31.45, 14.32, 15.89), (32.28, 14.08, 16.91), (33.12, 14.0, 17.93), (33.95, 14.08, 18.96), (34.78, 14.32, 19.98), (35.58, 14.71, 20.96), (36.34, 15.26, 21.9), (37.06, 15.95, 22.78), (37.72, 16.77, 23.59), (38.31, 17.71, 24.32), (38.83, 18.75, 24.96), (39.26, 19.89, 25.49), (39.61, 21.1, 25.91), (39.86, 22.37, 26.22), (40.01, 23.67, 26.4), (40.06, 25.0, 26.47), (40.01, 26.33, 26.4), (39.86, 27.63, 26.22), (39.61, 28.9, 25.91), (39.26, 30.11, 25.49), (38.83, 31.25, 24.96), (38.31, 32.29, 24.32), (37.72, 33.23, 23.59), (37.06, 34.05, 22.78), (36.34, 34.74, 21.9), (36.56, 35.29, 20.21), (35.83, 35.68, 19.18), (35.08, 35.92, 18.11), (34.31, 36.0, 17.03), (33.55, 35.92, 15.94), (32.79, 35.68, 14.88), (32.06, 35.29, 13.84), (31.37, 34.74, 12.85), (30.71, 34.05, 11.92), (30.11, 33.23, 11.07), (29.56, 32.29, 10.3), (29.09, 31.25, 9.631), (28.7, 30.11, 9.069), (28.38, 28.9, 8.624), (28.15, 27.63, 8.301), (28.02, 26.33, 8.106), (27.97, 25.0, 8.04), (28.02, 23.67, 8.106), (28.15, 22.37, 8.301), (28.38, 21.1, 8.624), (28.7, 19.89, 9.069), (29.09, 18.75, 9.631), (29.56, 17.71, 10.3), (30.11, 16.77, 11.07), (30.71, 15.95, 11.92), (31.37, 15.26, 12.85), (32.06, 14.71, 13.84), (32.79, 14.32, 14.88), (33.55, 14.08, 15.94), (34.31, 14.0, 17.03), (35.08, 14.08, 18.11), (35.83, 14.32, 19.18), (36.56, 14.71, 20.21), (37.26, 15.26, 21.2), (37.92, 15.95, 22.13), (38.52, 16.77, 22.99), (39.06, 17.71, 23.75), (39.53, 18.75, 24.42), (39.93, 19.89, 24.98), (40.24, 21.1, 25.43), (40.47, 22.37, 25.75), (40.61, 23.67, 25.95), (40.66, 25.0, 26.01), (40.61, 26.33, 25.95), (40.47, 27.63, 25.75), (40.24, 28.9, 25.43), (39.93, 30.11, 24.98), (39.53, 31.25, 24.42), (39.06, 32.29, 23.75), (38.52, 33.23, 22.99), (37.92, 34.05, 22.13), (38.23, 34.74, 20.57), (37.6, 35.29, 19.54), (36.94, 35.68, 18.45), (36.26, 35.92, 17.34), (35.57, 36.0, 16.2), (34.88, 35.92, 15.07), (34.2, 35.68, 13.95), (33.54, 35.29, 12.87), (32.91, 34.74, 11.84), (32.32, 34.05, 10.86), (31.78, 33.23, 9.97), (31.29, 32.29, 9.168), (30.87, 31.25, 8.468), (30.51, 30.11, 7.881), (30.23, 28.9, 7.415), (30.02, 27.63, 7.077), (29.9, 26.33, 6.873), (29.85, 25.0, 6.804), (29.9, 23.67, 6.873), (30.02, 22.37, 7.077), (30.23, 21.1, 7.415), (30.51, 19.89, 7.881), (30.87, 18.75, 8.468), (31.29, 17.71, 9.168), (31.78, 16.77, 9.97), (32.32, 15.95, 10.86), (32.91, 15.26, 11.84), (33.54, 14.71, 12.87), (34.2, 14.32, 13.95), (34.88, 14.08, 15.07), (35.57, 14.0, 16.2), (36.26, 14.08, 17.34), (36.94, 14.32, 18.45), (37.6, 14.71, 19.54), (38.23, 15.26, 20.57), (38.82, 15.95, 21.54), (39.36, 16.77, 22.44), (39.85, 17.71, 23.24), (40.27, 18.75, 23.94), (40.63, 19.89, 24.52), (40.91, 21.1, 24.99), (41.12, 22.37, 25.33), (41.24, 23.67, 25.53), (41.28, 25.0, 25.6), (41.24, 26.33, 25.53), (41.12, 27.63, 25.33), (40.91, 28.9, 24.99), (40.63, 30.11, 24.52), (40.27, 31.25, 23.94), (39.85, 32.29, 23.24), (39.36, 33.23, 22.44), (39.75, 34.05, 21.01), (39.23, 34.74, 20.01), (38.67, 35.29, 18.93), (38.09, 35.68, 17.8), (37.49, 35.92, 16.64), (36.88, 36.0, 15.47), (36.27, 35.92, 14.29), (35.67, 35.68, 13.13), (35.08, 35.29, 12.0), (34.53, 34.74, 10.93), (34.0, 34.05, 9.918), (33.52, 33.23, 8.99), (33.09, 32.29, 8.156), (32.71, 31.25, 7.429), (32.4, 30.11, 6.819), (32.15, 28.9, 6.334), (31.96, 27.63, 5.984), (31.85, 26.33, 5.771), (31.82, 25.0, 5.7), (31.85, 23.67, 5.771), (31.96, 22.37, 5.984), (32.15, 21.1, 6.334), (32.4, 19.89, 6.819), (32.71, 18.75, 7.429), (33.09, 17.71, 8.156), (33.52, 16.77, 8.99), (34.0, 15.95, 9.918), (34.53, 15.26, 10.93), (35.08, 14.71, 12.0), (35.67, 14.32, 13.13), (36.27, 14.08, 14.29), (36.88, 14.0, 15.47), (37.49, 14.08, 16.64), (38.09, 14.32, 17.8), (38.67, 14.71, 18.93), (39.23, 15.26, 20.01), (39.75, 15.95, 21.01), (40.23, 16.77, 21.94), (40.67, 17.71, 22.78), (41.04, 18.75, 23.5), (41.36, 19.89, 24.11), (41.61, 21.1, 24.6), (41.79, 22.37, 24.95), (41.9, 23.67, 25.16), (41.94, 25.0, 25.23), (41.9, 26.33, 25.16), (41.79, 27.63, 24.95), (41.61, 28.9, 24.6), (41.36, 30.11, 24.11), (41.04, 31.25, 23.5), (40.67, 32.29, 22.78), (41.14, 33.23, 21.51), (40.72, 34.05, 20.55), (40.27, 34.74, 19.51), (39.79, 35.29, 18.4), (39.28, 35.68, 17.24), (38.76, 35.92, 16.04), (38.24, 36.0, 14.82), (37.71, 35.92, 13.61), (37.19, 35.68, 12.41), (36.68, 35.29, 11.24), (36.2, 34.74, 10.13), (35.75, 34.05, 9.09), (35.33, 33.23, 8.131), (34.95, 32.29, 7.269), (34.63, 31.25, 6.518), (34.35, 30.11, 5.888), (34.14, 28.9, 5.388), (33.98, 27.63, 5.025), (33.88, 26.33, 4.806), (33.85, 25.0, 4.732), (33.88, 23.67, 4.806), (33.98, 22.37, 5.025), (34.14, 21.1, 5.388), (34.35, 19.89, 5.888), (34.63, 18.75, 6.518), (34.95, 17.71, 7.269), (35.33, 16.77, 8.131), (35.75, 15.95, 9.09), (36.2, 15.26, 10.13), (36.68, 14.71, 11.24), (37.19, 14.32, 12.41), (37.71, 14.08, 13.61), (38.24, 14.0, 14.82), (38.76, 14.08, 16.04), (39.28, 14.32, 17.24), (39.79, 14.71, 18.4), (40.27, 15.26, 19.51), (40.72, 15.95, 20.55), (41.14, 16.77, 21.51), (41.52, 17.71, 22.37), (41.84, 18.75, 23.12), (42.12, 19.89, 23.76), (42.33, 21.1, 24.26), (42.49, 22.37, 24.62), (42.59, 23.67, 24.84), (42.62, 25.0, 24.91), (42.59, 26.33, 24.84), (42.49, 27.63, 24.62), (42.33, 28.9, 24.26), (42.12, 30.11, 23.76), (41.84, 31.25, 23.12), (42.39, 32.29, 22.03), (42.08, 33.23, 21.14), (41.73, 34.05, 20.16), (41.34, 34.74, 19.09), (40.94, 35.29, 17.95), (40.51, 35.68, 16.75), (40.08, 35.92, 15.52), (39.63, 36.0, 14.27), (39.19, 35.92, 13.02), (38.75, 35.68, 11.79), (38.33, 35.29, 10.59), (37.92, 34.74, 9.453), (37.54, 34.05, 8.382), (37.19, 33.23, 7.397), (36.88, 32.29, 6.512), (36.6, 31.25, 5.74), (36.37, 30.11, 5.093), (36.19, 28.9, 4.579), (36.06, 27.63, 4.207), (35.98, 26.33, 3.981), (35.95, 25.0, 3.905), (35.98, 23.67, 3.981), (36.06, 22.37, 4.207), (36.19, 21.1, 4.579), (36.37, 19.89, 5.093), (36.6, 18.75, 5.74), (36.88, 17.71, 6.512), (37.19, 16.77, 7.397), (37.54, 15.95, 8.382), (37.92, 15.26, 9.453), (38.33, 14.71, 10.59), (38.75, 14.32, 11.79), (39.19, 14.08, 13.02), (39.63, 14.0, 14.27), (40.08, 14.08, 15.52), (40.51, 14.32, 16.75), (40.94, 14.71, 17.95), (41.34, 15.26, 19.09), (41.73, 15.95, 20.16), (42.08, 16.77, 21.14), (42.39, 17.71, 22.03), (42.66, 18.75, 22.8), (42.89, 19.89, 23.45), (43.08, 21.1, 23.96), (43.21, 22.37, 24.33), (43.29, 23.67, 24.56), (43.32, 25.0, 24.64), (43.29, 26.33, 24.56), (43.21, 27.63, 24.33), (43.08, 28.9, 23.96), (42.89, 30.11, 23.45), (43.51, 31.25, 22.53), (43.29, 32.29, 21.74), (43.03, 33.23, 20.84), (42.75, 34.05, 19.83), (42.44, 34.74, 18.74), (42.12, 35.29, 17.57), (41.77, 35.68, 16.35), (41.42, 35.92, 15.09), (41.06, 36.0, 13.82), (40.71, 35.92, 12.54), (40.35, 35.68, 11.28), (40.01, 35.29, 10.06), (39.69, 34.74, 8.893), (39.38, 34.05, 7.799), (39.1, 33.23, 6.792), (38.84, 32.29, 5.888), (38.62, 31.25, 5.099), (38.44, 30.11, 4.437), (38.29, 28.9, 3.912), (38.18, 27.63, 3.532), (38.12, 26.33, 3.301), (38.1, 25.0, 3.224), (38.12, 23.67, 3.301), (38.18, 22.37, 3.532), (38.29, 21.1, 3.912), (38.44, 19.89, 4.437), (38.62, 18.75, 5.099), (38.84, 17.71, 5.888), (39.1, 16.77, 6.792), (39.38, 15.95, 7.799), (39.69, 15.26, 8.893), (40.01, 14.71, 10.06), (40.35, 14.32, 11.28), (40.71, 14.08, 12.54), (41.06, 14.0, 13.82), (41.42, 14.08, 15.09), (41.77, 14.32, 16.35), (42.12, 14.71, 17.57), (42.44, 15.26, 18.74), (42.75, 15.95, 19.83), (43.03, 16.77, 20.84), (43.29, 17.71, 21.74), (43.51, 18.75, 22.53), (43.69, 19.89, 23.19), (43.84, 21.1, 23.72), (43.95, 22.37, 24.1), (44.01, 23.67, 24.33), (44.03, 25.0, 24.41), (44.01, 26.33, 24.33), (43.95, 27.63, 24.1), (43.84, 28.9, 23.72), (44.51, 30.11, 23.0), (44.37, 31.25, 22.32), (44.2, 32.29, 21.52), (44.01, 33.23, 20.6), (43.8, 34.05, 19.58), (43.56, 34.74, 18.47), (43.32, 35.29, 17.28), (43.06, 35.68, 16.04), (42.79, 35.92, 14.76), (42.52, 36.0, 13.46), (42.25, 35.92, 12.16), (41.99, 35.68, 10.88), (41.73, 35.29, 9.641), (41.48, 34.74, 8.455), (41.25, 34.05, 7.342), (41.04, 33.23, 6.318), (40.85, 32.29, 5.399), (40.68, 31.25, 4.597), (40.54, 30.11, 3.924), (40.43, 28.9, 3.39), (40.35, 27.63, 3.003), (40.3, 26.33, 2.769), (40.29, 25.0, 2.69), (40.3, 23.67, 2.769), (40.35, 22.37, 3.003), (40.43, 21.1, 3.39), (40.54, 19.89, 3.924), (40.68, 18.75, 4.597), (40.85, 17.71, 5.399), (41.04, 16.77, 6.318), (41.25, 15.95, 7.342), (41.48, 15.26, 8.455), (41.73, 14.71, 9.641), (41.99, 14.32, 10.88), (42.25, 14.08, 12.16), (42.52, 14.0, 13.46), (42.79, 14.08, 14.76), (43.06, 14.32, 16.04), (43.32, 14.71, 17.28), (43.56, 15.26, 18.47), (43.8, 15.95, 19.58), (44.01, 16.77, 20.6), (44.2, 17.71, 21.52), (44.37, 18.75, 22.32), (44.51, 19.89, 23.0), (44.62, 21.1, 23.53), (44.7, 22.37, 23.92), (44.75, 23.67, 24.15), (44.76, 25.0, 24.23), (44.75, 26.33, 24.15), (44.7, 27.63, 23.92), (45.4, 28.9, 23.39), (45.33, 30.11, 22.85), (45.24, 31.25, 22.17), (45.13, 32.29, 21.36), (45.0, 33.23, 20.43), (44.86, 34.05, 19.4), (44.7, 34.74, 18.27), (44.54, 35.29, 17.07), (44.36, 35.68, 15.81), (44.18, 35.92, 14.52), (44.0, 36.0, 13.2), (43.82, 35.92, 11.89), (43.65, 35.68, 10.6), (43.47, 35.29, 9.341), (43.31, 34.74, 8.141), (43.15, 34.05, 7.014), (43.01, 33.23, 5.979), (42.88, 32.29, 5.048), (42.77, 31.25, 4.236), (42.68, 30.11, 3.556), (42.6, 28.9, 3.016), (42.55, 27.63, 2.624), (42.52, 26.33, 2.387), (42.51, 25.0, 2.307), (42.52, 23.67, 2.387), (42.55, 22.37, 2.624), (42.6, 21.1, 3.016), (42.68, 19.89, 3.556), (42.77, 18.75, 4.236), (42.88, 17.71, 5.048), (43.01, 16.77, 5.979), (43.15, 15.95, 7.014), (43.31, 15.26, 8.141), (43.47, 14.71, 9.341), (43.65, 14.32, 10.6), (43.82, 14.08, 11.89), (44.0, 14.0, 13.2), (44.18, 14.08, 14.52), (44.36, 14.32, 15.81), (44.54, 14.71, 17.07), (44.7, 15.26, 18.27), (44.86, 15.95, 19.4), (45.0, 16.77, 20.43), (45.13, 17.71, 21.36), (45.24, 18.75, 22.17), (45.33, 19.89, 22.85), (45.4, 21.1, 23.39), (45.46, 22.37, 23.79), (45.49, 23.67, 24.02), (45.5, 25.0, 24.1), (45.49, 26.33, 24.02), (16.24, 31.25, 30.77), (17.4, 32.29, 28.85), (18.79, 33.23, 27.1), (20.38, 34.05, 25.54), (22.13, 34.74, 24.2), (24.0, 35.29, 23.08), (25.95, 35.68, 22.2), (27.94, 35.92, 21.55), (29.93, 36.0, 21.12), (31.89, 35.92, 20.89), (33.78, 35.68, 20.85), (35.58, 35.29, 20.96), (37.26, 34.74, 21.2), (38.82, 34.05, 21.54), (40.23, 33.23, 21.94), (41.52, 32.29, 22.37), (42.66, 31.25, 22.8), (43.69, 30.11, 23.19), (44.62, 28.9, 23.53), (45.46, 27.63, 23.79), (46.24, 26.33, 23.95), (47.0, 25.93, 23.94)], [], [(0, 1, 2), (1, 3, 4), (5, 6, 7), (7, 6, 8), (7, 8, 9), (9, 8, 10), (11, 12, 13), (13, 14, 11), (11, 14, 15), (11, 15, 10), (10, 15, 16), (10, 16, 9), (17, 18, 19), (19, 20, 17), (17, 20, 21), (17, 21, 12), (12, 21, 22), (12, 22, 13), (23, 24, 25), (25, 24, 26), (25, 26, 27), (27, 26, 28), (28, 26, 29), (28, 29, 30), (30, 29, 31), (31, 29, 32), (31, 32, 33), (33, 32, 34), (34, 32, 35), (34, 35, 36), (2, 1, 35), (35, 1, 4), (35, 4, 36), (0, 2, 37), (37, 2, 38), (37, 38, 39), (40, 41, 42), (42, 41, 43), (42, 43, 38), (38, 43, 44), (38, 44, 39), (40, 42, 45), (45, 42, 46), (45, 46, 47), (48, 49, 46), (46, 49, 50), (46, 50, 47), (48, 46, 51), (51, 46, 52), (51, 52, 53), (53, 52, 54), (53, 54, 55), (56, 57, 58), (58, 57, 59), (58, 59, 54), (54, 59, 60), (54, 60, 55), (56, 58, 61), (61, 58, 62), (61, 62, 63), (64, 65, 66), (66, 65, 67), (66, 67, 62), (62, 67, 68), (62, 68, 63), (6, 69, 8), (8, 69, 70), (8, 70, 66), (66, 70, 71), (66, 71, 64), (72, 73, 74), (73, 75, 76), (77, 78, 79), (79, 78, 80), (79, 80, 81), (81, 80, 82), (83, 84, 85), (85, 86, 83), (83, 86, 87), (83, 87, 82), (82, 87, 88), (82, 88, 81), (89, 90, 91), (91, 92, 89), (89, 92, 93), (89, 93, 84), (84, 93, 94), (84, 94, 85), (95, 96, 97), (97, 96, 98), (97, 98, 99), (99, 98, 100), (100, 98, 101), (100, 101, 102), (102, 101, 103), (103, 101, 104), (103, 104, 105), (105, 104, 106), (106, 104, 107), (106, 107, 108), (74, 73, 107), (107, 73, 76), (107, 76, 108), (109, 110, 111), (111, 110, 112), (111, 112, 113), (109, 114, 110), (110, 114, 115), (110, 115, 74), (74, 115, 116), (74, 116, 72), (117, 118, 119), (119, 120, 117), (117, 120, 121), (117, 121, 112), (112, 121, 122), (112, 122, 113), (118, 117, 123), (123, 117, 124), (123, 124, 125), (125, 124, 126), (125, 126, 127), (128, 129, 130), (130, 129, 131), (130, 131, 126), (126, 131, 132), (126, 132, 127), (128, 130, 133), (133, 130, 134), (133, 134, 135), (136, 137, 138), (138, 137, 139), (138, 139, 134), (134, 139, 140), (134, 140, 135), (78, 141, 80), (80, 141, 142), (80, 142, 138), (138, 142, 143), (138, 143, 136), (36, 4, 144), (145, 146, 147), (147, 146, 144), (147, 144, 3), (3, 144, 4), (148, 149, 30), (30, 31, 148), (148, 31, 33), (148, 33, 144), (144, 33, 34), (144, 34, 36), (150, 151, 23), (23, 25, 150), (150, 25, 27), (150, 27, 149), (149, 27, 28), (149, 28, 30), (91, 152, 92), (92, 152, 153), (154, 94, 153), (153, 94, 93), (153, 93, 92), (155, 86, 154), (154, 86, 85), (154, 85, 94), (156, 88, 155), (155, 88, 87), (155, 87, 86), (157, 77, 79), (158, 157, 159), (159, 157, 79), (159, 79, 156), (156, 79, 81), (156, 81, 88), (160, 161, 162), (162, 161, 163), (162, 163, 159), (159, 163, 164), (159, 164, 158), (160, 162, 165), (165, 162, 166), (165, 166, 167), (168, 169, 166), (166, 169, 170), (166, 170, 167), (171, 172, 168), (168, 172, 173), (168, 173, 169), (174, 175, 176), (176, 175, 177), (176, 177, 168), (168, 177, 178), (168, 178, 171), (179, 180, 181), (181, 180, 182), (181, 182, 174), (174, 182, 183), (174, 183, 175), (179, 181, 184), (184, 181, 185), (184, 185, 186), (187, 188, 189), (189, 188, 190), (189, 190, 185), (185, 190, 191), (185, 191, 186), (145, 192, 146), (146, 192, 193), (146, 193, 189), (189, 193, 194), (189, 194, 187), (195, 196, 197), (108, 76, 198), (199, 198, 200), (200, 198, 76), (200, 76, 75), (201, 202, 102), (102, 103, 201), (201, 103, 105), (201, 105, 198), (198, 105, 106), (198, 106, 108), (203, 204, 95), (95, 97, 203), (203, 97, 99), (203, 99, 202), (202, 99, 100), (202, 100, 102), (19, 205, 20), (20, 205, 206), (207, 22, 206), (206, 22, 21), (206, 21, 20), (208, 14, 207), (207, 14, 13), (207, 13, 22), (209, 16, 208), (208, 16, 15), (208, 15, 14), (196, 5, 197), (197, 5, 7), (197, 7, 209), (209, 7, 9), (209, 9, 16), (210, 211, 212), (212, 211, 213), (212, 213, 214), (210, 215, 211), (211, 215, 216), (211, 216, 197), (197, 216, 217), (197, 217, 195), (214, 213, 218), (218, 213, 219), (218, 219, 220), (221, 222, 219), (219, 222, 223), (219, 223, 220), (221, 219, 224), (224, 219, 225), (224, 225, 226), (226, 225, 227), (226, 227, 228), (229, 230, 231), (231, 230, 232), (231, 232, 227), (227, 232, 233), (227, 233, 228), (229, 231, 234), (234, 231, 235), (234, 235, 236), (237, 238, 239), (239, 238, 240), (239, 240, 235), (235, 240, 241), (235, 241, 236), (200, 242, 199), (199, 242, 243), (199, 243, 239), (239, 243, 244), (239, 244, 237), (19, 18, 205), (205, 18, 245), (151, 246, 23), (23, 246, 24), (204, 247, 95), (95, 247, 96), (248, 249, 250), (250, 251, 248), (248, 251, 252), (248, 252, 253), (247, 254, 248), (248, 254, 255), (248, 255, 256), (256, 257, 248), (248, 257, 258), (248, 258, 249), (253, 259, 248), (248, 259, 260), (248, 260, 261), (261, 260, 262), (261, 262, 263), (263, 264, 261), (261, 264, 265), (261, 265, 266), (267, 268, 247), (247, 268, 269), (247, 269, 254), (266, 270, 261), (261, 270, 271), (261, 271, 272), (245, 273, 274), (275, 219, 276), (276, 219, 213), (274, 277, 245), (245, 277, 278), (245, 278, 279), (239, 235, 280), (280, 235, 281), (272, 282, 261), (261, 282, 283), (261, 283, 245), (245, 283, 284), (245, 284, 273), (213, 211, 276), (276, 211, 197), (276, 197, 279), (279, 197, 209), (279, 209, 208), (235, 231, 281), (281, 231, 227), (281, 227, 275), (275, 227, 225), (275, 225, 219), (204, 203, 247), (247, 203, 202), (205, 245, 206), (206, 245, 279), (206, 279, 207), (207, 279, 208), (285, 198, 280), (280, 198, 199), (280, 199, 239), (267, 247, 286), (286, 247, 202), (286, 202, 285), (285, 202, 201), (285, 201, 198), (26, 24, 246), (10, 8, 261), (261, 8, 66), (261, 66, 62), (46, 42, 287), (287, 42, 38), (287, 38, 2), (18, 17, 245), (245, 17, 12), (245, 12, 261), (261, 12, 11), (261, 11, 10), (62, 58, 261), (261, 58, 54), (261, 54, 287), (287, 54, 52), (287, 52, 46), (2, 35, 287), (287, 35, 32), (287, 32, 246), (246, 32, 29), (246, 29, 26), (153, 152, 288), (168, 166, 289), (289, 166, 162), (289, 162, 159), (151, 150, 246), (246, 150, 149), (246, 149, 287), (287, 149, 148), (287, 148, 144), (144, 146, 287), (287, 146, 189), (287, 189, 185), (185, 181, 287), (287, 181, 174), (287, 174, 289), (289, 174, 176), (289, 176, 168), (159, 156, 289), (289, 156, 155), (289, 155, 288), (288, 155, 154), (288, 154, 153), (98, 96, 247), (82, 80, 289), (289, 80, 138), (289, 138, 134), (117, 112, 248), (248, 112, 110), (248, 110, 74), (134, 130, 289), (289, 130, 126), (289, 126, 248), (248, 126, 124), (248, 124, 117), (90, 89, 288), (288, 89, 84), (288, 84, 289), (289, 84, 83), (289, 83, 82), (74, 107, 248), (248, 107, 104), (248, 104, 247), (247, 104, 101), (247, 101, 98), (287, 289, 261), (261, 289, 248), (91, 90, 152), (152, 90, 288), (190, 188, 290), (291, 292, 44), (70, 69, 293), (294, 295, 214), (234, 236, 296), (297, 137, 298), (298, 137, 136), (298, 136, 299), (299, 136, 300), (77, 157, 78), (78, 157, 301), (78, 301, 141), (141, 301, 302), (141, 302, 142), (142, 302, 300), (142, 300, 143), (143, 300, 136), (303, 135, 304), (304, 135, 140), (304, 140, 297), (297, 140, 139), (297, 139, 137), (305, 128, 303), (303, 128, 133), (303, 133, 135), (119, 118, 306), (306, 118, 123), (306, 123, 307), (307, 123, 125), (307, 125, 308), (308, 125, 127), (308, 127, 309), (309, 127, 132), (309, 132, 310), (310, 132, 131), (310, 131, 305), (305, 131, 129), (305, 129, 128), (311, 121, 312), (312, 121, 120), (312, 120, 313), (313, 120, 119), (313, 119, 314), (314, 119, 306), (315, 109, 111), (315, 111, 316), (316, 111, 113), (316, 113, 311), (311, 113, 122), (311, 122, 121), (73, 72, 317), (317, 72, 116), (317, 116, 318), (318, 116, 115), (318, 115, 315), (315, 115, 114), (315, 114, 109), (319, 243, 320), (320, 243, 242), (320, 242, 321), (321, 242, 317), (317, 242, 73), (73, 242, 200), (73, 200, 75), (296, 236, 322), (322, 236, 241), (322, 241, 323), (323, 241, 240), (323, 240, 324), (324, 240, 238), (324, 238, 325), (325, 238, 237), (325, 237, 319), (319, 237, 244), (319, 244, 243), (234, 296, 229), (229, 296, 326), (229, 326, 230), (230, 326, 327), (230, 327, 232), (232, 327, 328), (232, 328, 233), (233, 328, 329), (233, 329, 228), (222, 221, 330), (330, 221, 224), (330, 224, 329), (329, 224, 226), (329, 226, 228), (218, 220, 331), (331, 220, 223), (331, 223, 332), (332, 223, 222), (332, 222, 333), (333, 222, 330), (214, 295, 212), (218, 331, 214), (214, 331, 334), (214, 334, 294), (335, 217, 216), (335, 216, 336), (336, 216, 215), (336, 215, 295), (295, 215, 210), (295, 210, 212), (6, 5, 196), (337, 196, 335), (335, 196, 195), (335, 195, 217), (69, 6, 293), (293, 6, 196), (293, 196, 338), (338, 196, 337), (339, 65, 340), (340, 65, 64), (340, 64, 293), (293, 64, 71), (293, 71, 70), (56, 61, 341), (341, 61, 63), (341, 63, 342), (342, 63, 68), (342, 68, 339), (339, 68, 67), (339, 67, 65), (341, 343, 56), (56, 343, 344), (56, 344, 57), (57, 344, 345), (57, 345, 59), (59, 345, 346), (59, 346, 60), (60, 346, 347), (348, 50, 349), (349, 50, 49), (349, 49, 350), (350, 49, 48), (350, 48, 351), (351, 48, 51), (351, 51, 352), (352, 51, 53), (352, 53, 347), (347, 53, 55), (347, 55, 60), (43, 41, 353), (353, 41, 40), (353, 40, 354), (354, 40, 45), (354, 45, 348), (348, 45, 47), (348, 47, 50), (43, 353, 44), (44, 353, 355), (44, 355, 291), (1, 0, 356), (356, 0, 357), (357, 0, 37), (357, 37, 292), (292, 37, 39), (292, 39, 44), (3, 1, 147), (147, 1, 356), (147, 356, 145), (145, 356, 192), (290, 188, 358), (358, 188, 187), (358, 187, 359), (356, 360, 192), (192, 360, 361), (192, 361, 193), (193, 361, 359), (193, 359, 194), (194, 359, 187), (175, 362, 363), (175, 363, 177), (177, 363, 364), (177, 364, 178), (175, 183, 362), (362, 183, 182), (362, 182, 365), (365, 182, 180), (365, 180, 366), (366, 180, 179), (366, 179, 367), (367, 179, 184), (367, 184, 368), (368, 184, 186), (368, 186, 290), (290, 186, 191), (290, 191, 190), (369, 172, 370), (370, 172, 171), (178, 364, 171), (171, 364, 371), (171, 371, 370), (372, 170, 373), (373, 170, 169), (373, 169, 369), (369, 169, 173), (369, 173, 172), (163, 161, 374), (374, 161, 160), (374, 160, 375), (375, 160, 165), (375, 165, 372), (372, 165, 167), (372, 167, 170), (157, 158, 301), (301, 158, 164), (301, 164, 376), (376, 164, 163), (376, 163, 377), (377, 163, 374), (378, 379, 380), (380, 379, 381), (333, 382, 383), (384, 334, 385), (385, 334, 331), (385, 331, 383), (383, 331, 332), (383, 332, 333), (379, 386, 381), (381, 386, 387), (381, 387, 388), (388, 387, 389), (388, 389, 390), (389, 391, 390), (390, 391, 392), (390, 392, 393), (394, 295, 384), (384, 295, 294), (384, 294, 334), (392, 395, 393), (393, 395, 396), (393, 396, 397), (398, 337, 399), (399, 337, 335), (399, 335, 394), (394, 335, 336), (394, 336, 295), (396, 400, 397), (397, 400, 401), (397, 401, 402), (402, 401, 403), (402, 403, 404), (405, 293, 398), (398, 293, 338), (398, 338, 337), (403, 406, 404), (404, 406, 407), (404, 407, 408), (409, 339, 405), (405, 339, 340), (405, 340, 293), (410, 343, 411), (411, 343, 341), (411, 341, 409), (409, 341, 342), (409, 342, 339), (407, 412, 408), (408, 412, 413), (408, 413, 414), (414, 413, 415), (414, 415, 416), (415, 417, 416), (416, 417, 418), (416, 418, 419), (420, 345, 410), (410, 345, 344), (410, 344, 343), (418, 421, 419), (419, 421, 422), (419, 422, 423), (424, 352, 425), (425, 352, 347), (425, 347, 420), (420, 347, 346), (420, 346, 345), (422, 426, 423), (423, 426, 427), (423, 427, 428), (428, 427, 429), (428, 429, 430), (431, 350, 424), (424, 350, 351), (424, 351, 352), (429, 432, 430), (430, 432, 433), (430, 433, 434), (435, 348, 431), (431, 348, 349), (431, 349, 350), (436, 355, 437), (437, 355, 353), (437, 353, 435), (435, 353, 354), (435, 354, 348), (433, 438, 434), (434, 438, 439), (434, 439, 440), (440, 439, 441), (440, 441, 442), (441, 443, 442), (442, 443, 444), (442, 444, 445), (446, 292, 436), (436, 292, 291), (436, 291, 355), (444, 447, 445), (445, 447, 448), (445, 448, 449), (450, 360, 451), (451, 360, 356), (451, 356, 446), (446, 356, 357), (446, 357, 292), (448, 452, 449), (449, 452, 453), (449, 453, 454), (454, 453, 455), (454, 455, 456), (457, 359, 450), (450, 359, 361), (450, 361, 360), (455, 458, 456), (456, 458, 459), (456, 459, 460), (461, 290, 457), (457, 290, 358), (457, 358, 359), (462, 366, 463), (463, 366, 367), (463, 367, 461), (461, 367, 368), (461, 368, 290), (459, 464, 460), (460, 464, 465), (460, 465, 466), (466, 465, 467), (466, 467, 468), (467, 469, 468), (468, 469, 470), (468, 470, 471), (472, 362, 462), (462, 362, 365), (462, 365, 366), (473, 371, 474), (474, 371, 364), (474, 364, 472), (472, 364, 363), (472, 363, 362), (470, 475, 471), (471, 475, 476), (471, 476, 477), (477, 476, 478), (477, 478, 479), (479, 478, 480), (479, 480, 481), (372, 373, 482), (482, 373, 369), (482, 369, 473), (473, 369, 370), (473, 370, 371), (480, 483, 481), (481, 483, 484), (481, 484, 485), (374, 375, 486), (486, 375, 372), (487, 377, 488), (488, 377, 374), (484, 489, 485), (485, 489, 490), (485, 490, 491), (491, 490, 492), (491, 492, 493), (492, 494, 493), (493, 494, 495), (493, 495, 496), (497, 301, 487), (487, 301, 376), (487, 376, 377), (498, 299, 499), (499, 299, 300), (499, 300, 497), (497, 300, 302), (497, 302, 301), (495, 500, 496), (496, 500, 501), (496, 501, 502), (502, 501, 503), (502, 503, 504), (503, 505, 504), (504, 505, 506), (504, 506, 507), (508, 297, 498), (498, 297, 298), (498, 298, 299), (506, 509, 507), (507, 509, 510), (507, 510, 511), (512, 303, 508), (508, 303, 304), (508, 304, 297), (513, 309, 514), (514, 309, 310), (514, 310, 512), (512, 310, 305), (512, 305, 303), (510, 515, 511), (511, 515, 516), (511, 516, 517), (517, 516, 518), (517, 518, 519), (518, 520, 519), (519, 520, 521), (519, 521, 522), (523, 307, 513), (513, 307, 308), (513, 308, 309), (524, 313, 525), (525, 313, 314), (525, 314, 523), (523, 314, 306), (523, 306, 307), (521, 526, 522), (522, 526, 527), (522, 527, 528), (528, 527, 529), (528, 529, 530), (529, 531, 530), (530, 531, 532), (530, 532, 533), (534, 311, 524), (524, 311, 312), (524, 312, 313), (532, 535, 533), (533, 535, 536), (533, 536, 537), (538, 315, 534), (534, 315, 316), (534, 316, 311), (539, 321, 540), (540, 321, 317), (540, 317, 538), (538, 317, 318), (538, 318, 315), (536, 541, 537), (537, 541, 542), (537, 542, 543), (543, 542, 544), (543, 544, 545), (544, 546, 545), (545, 546, 547), (545, 547, 548), (549, 319, 539), (539, 319, 320), (539, 320, 321), (550, 323, 551), (551, 323, 324), (551, 324, 549), (549, 324, 325), (549, 325, 319), (547, 552, 548), (548, 552, 553), (548, 553, 554), (554, 553, 555), (554, 555, 556), (555, 557, 556), (556, 557, 558), (556, 558, 559), (560, 296, 550), (550, 296, 322), (550, 322, 323), (558, 561, 559), (559, 561, 562), (559, 562, 563), (563, 562, 564), (563, 564, 565), (333, 330, 382), (382, 330, 329), (382, 329, 566), (566, 329, 328), (566, 328, 567), (567, 328, 327), (567, 327, 560), (560, 327, 326), (560, 326, 296), (568, 482, 569), (569, 482, 473), (569, 473, 570), (570, 473, 474), (570, 474, 571), (571, 474, 472), (571, 472, 572), (572, 472, 462), (572, 462, 573), (573, 462, 463), (573, 463, 574), (574, 463, 461), (574, 461, 575), (575, 461, 457), (575, 457, 576), (576, 457, 450), (576, 450, 577), (577, 450, 451), (577, 451, 578), (578, 451, 446), (578, 446, 579), (579, 446, 436), (579, 436, 580), (580, 436, 437), (580, 437, 581), (581, 437, 435), (581, 435, 582), (582, 435, 431), (582, 431, 583), (583, 431, 424), (583, 424, 584), (584, 424, 425), (584, 425, 585), (585, 425, 420), (585, 420, 586), (586, 420, 410), (586, 410, 587), (587, 410, 411), (587, 411, 588), (588, 411, 409), (588, 409, 589), (589, 409, 405), (589, 405, 590), (590, 405, 398), (590, 398, 591), (591, 398, 399), (591, 399, 592), (592, 399, 394), (592, 394, 593), (593, 394, 384), (593, 384, 594), (594, 384, 385), (594, 385, 595), (595, 385, 383), (595, 383, 596), (596, 383, 382), (596, 382, 597), (597, 382, 566), (597, 566, 598), (598, 566, 567), (598, 567, 599), (599, 567, 560), (599, 560, 600), (600, 560, 550), (600, 550, 601), (601, 550, 551), (601, 551, 602), (602, 551, 549), (602, 549, 603), (603, 549, 539), (603, 539, 604), (604, 539, 540), (604, 540, 605), (605, 540, 538), (605, 538, 606), (606, 538, 534), (606, 534, 607), (607, 534, 524), (607, 524, 608), (608, 524, 525), (608, 525, 609), (609, 525, 523), (609, 523, 610), (610, 523, 513), (610, 513, 611), (611, 513, 514), (611, 514, 612), (612, 514, 512), (612, 512, 613), (613, 512, 508), (613, 508, 614), (614, 508, 498), (614, 498, 615), (615, 498, 499), (615, 499, 616), (616, 499, 497), (616, 497, 617), (617, 497, 487), (617, 487, 618), (618, 487, 488), (619, 568, 620), (620, 568, 569), (620, 569, 621), (621, 569, 570), (621, 570, 622), (622, 570, 571), (622, 571, 623), (623, 571, 572), (623, 572, 624), (624, 572, 573), (624, 573, 625), (625, 573, 574), (625, 574, 626), (626, 574, 575), (626, 575, 627), (627, 575, 576), (627, 576, 628), (628, 576, 577), (628, 577, 629), (629, 577, 578), (629, 578, 630), (630, 578, 579), (630, 579, 631), (631, 579, 580), (631, 580, 632), (632, 580, 581), (632, 581, 633), (633, 581, 582), (633, 582, 634), (634, 582, 583), (634, 583, 635), (635, 583, 584), (635, 584, 636), (636, 584, 585), (636, 585, 637), (637, 585, 586), (637, 586, 638), (638, 586, 587), (638, 587, 639), (639, 587, 588), (639, 588, 640), (640, 588, 589), (640, 589, 641), (641, 589, 590), (641, 590, 642), (642, 590, 591), (642, 591, 643), (643, 591, 592), (643, 592, 644), (644, 592, 593), (644, 593, 645), (645, 593, 594), (645, 594, 646), (646, 594, 595), (646, 595, 647), (647, 595, 596), (647, 596, 648), (648, 596, 597), (648, 597, 649), (649, 597, 598), (649, 598, 650), (650, 598, 599), (650, 599, 651), (651, 599, 600), (651, 600, 652), (652, 600, 601), (652, 601, 653), (653, 601, 602), (653, 602, 654), (654, 602, 603), (654, 603, 655), (655, 603, 604), (655, 604, 656), (656, 604, 605), (656, 605, 657), (657, 605, 606), (657, 606, 658), (658, 606, 607), (658, 607, 659), (659, 607, 608), (659, 608, 660), (660, 608, 609), (660, 609, 661), (661, 609, 610), (661, 610, 662), (662, 610, 611), (662, 611, 663), (663, 611, 612), (663, 612, 664), (664, 612, 613), (664, 613, 665), (665, 613, 614), (665, 614, 666), (666, 614, 615), (666, 615, 667), (667, 615, 616), (667, 616, 668), (668, 616, 617), (668, 617, 669), (669, 617, 618), (670, 619, 671), (671, 619, 620), (671, 620, 672), (672, 620, 621), (672, 621, 673), (673, 621, 622), (673, 622, 674), (674, 622, 623), (674, 623, 675), (675, 623, 624), (675, 624, 676), (676, 624, 625), (676, 625, 677), (677, 625, 626), (677, 626, 678), (678, 626, 627), (678, 627, 679), (679, 627, 628), (679, 628, 680), (680, 628, 629), (680, 629, 681), (681, 629, 630), (681, 630, 682), (682, 630, 631), (682, 631, 683), (683, 631, 632), (683, 632, 684), (684, 632, 633), (684, 633, 685), (685, 633, 634), (685, 634, 686), (686, 634, 635), (686, 635, 687), (687, 635, 636), (687, 636, 688), (688, 636, 637), (688, 637, 689), (689, 637, 638), (689, 638, 690), (690, 638, 639), (690, 639, 691), (691, 639, 640), (691, 640, 692), (692, 640, 641), (692, 641, 693), (693, 641, 642), (693, 642, 694), (694, 642, 643), (694, 643, 695), (695, 643, 644), (695, 644, 696), (696, 644, 645), (696, 645, 697), (697, 645, 646), (697, 646, 698), (698, 646, 647), (698, 647, 699), (699, 647, 648), (699, 648, 700), (700, 648, 649), (700, 649, 701), (701, 649, 650), (701, 650, 702), (702, 650, 651), (702, 651, 703), (703, 651, 652), (703, 652, 704), (704, 652, 653), (704, 653, 705), (705, 653, 654), (705, 654, 706), (706, 654, 655), (706, 655, 707), (707, 655, 656), (707, 656, 708), (708, 656, 657), (708, 657, 709), (709, 657, 658), (709, 658, 710), (710, 658, 659), (710, 659, 711), (711, 659, 660), (711, 660, 712), (712, 660, 661), (712, 661, 713), (713, 661, 662), (713, 662, 714), (714, 662, 663), (714, 663, 715), (715, 663, 664), (715, 664, 716), (716, 664, 665), (716, 665, 717), (717, 665, 666), (717, 666, 718), (718, 666, 667), (718, 667, 719), (719, 667, 668), (719, 668, 720), (720, 668, 669), (721, 670, 722), (722, 670, 671), (722, 671, 723), (723, 671, 672), (723, 672, 724), (724, 672, 673), (724, 673, 725), (725, 673, 674), (725, 674, 726), (726, 674, 675), (726, 675, 727), (727, 675, 676), (727, 676, 728), (728, 676, 677), (728, 677, 729), (729, 677, 678), (729, 678, 730), (730, 678, 679), (730, 679, 731), (731, 679, 680), (731, 680, 732), (732, 680, 681), (732, 681, 733), (733, 681, 682), (733, 682, 734), (734, 682, 683), (734, 683, 735), (735, 683, 684), (735, 684, 736), (736, 684, 685), (736, 685, 737), (737, 685, 686), (737, 686, 738), (738, 686, 687), (738, 687, 739), (739, 687, 688), (739, 688, 740), (740, 688, 689), (740, 689, 741), (741, 689, 690), (741, 690, 742), (742, 690, 691), (742, 691, 743), (743, 691, 692), (743, 692, 744), (744, 692, 693), (744, 693, 745), (745, 693, 694), (745, 694, 746), (746, 694, 695), (746, 695, 747), (747, 695, 696), (747, 696, 748), (748, 696, 697), (748, 697, 749), (749, 697, 698), (749, 698, 750), (750, 698, 699), (750, 699, 751), (751, 699, 700), (751, 700, 752), (752, 700, 701), (752, 701, 753), (753, 701, 702), (753, 702, 754), (754, 702, 703), (754, 703, 755), (755, 703, 704), (755, 704, 756), (756, 704, 705), (756, 705, 757), (757, 705, 706), (757, 706, 758), (758, 706, 707), (758, 707, 759), (759, 707, 708), (759, 708, 760), (760, 708, 709), (760, 709, 761), (761, 709, 710), (761, 710, 762), (762, 710, 711), (762, 711, 763), (763, 711, 712), (763, 712, 764), (764, 712, 713), (764, 713, 765), (765, 713, 714), (765, 714, 766), (766, 714, 715), (766, 715, 767), (767, 715, 716), (767, 716, 768), (768, 716, 717), (768, 717, 769), (769, 717, 718), (769, 718, 770), (770, 718, 719), (770, 719, 771), (771, 719, 720), (772, 721, 773), (773, 721, 722), (773, 722, 774), (774, 722, 723), (774, 723, 775), (775, 723, 724), (775, 724, 776), (776, 724, 725), (776, 725, 777), (777, 725, 726), (777, 726, 778), (778, 726, 727), (778, 727, 779), (779, 727, 728), (779, 728, 780), (780, 728, 729), (780, 729, 781), (781, 729, 730), (781, 730, 782), (782, 730, 731), (782, 731, 783), (783, 731, 732), (783, 732, 784), (784, 732, 733), (784, 733, 785), (785, 733, 734), (785, 734, 786), (786, 734, 735), (786, 735, 787), (787, 735, 736), (787, 736, 788), (788, 736, 737), (788, 737, 789), (789, 737, 738), (789, 738, 790), (790, 738, 739), (790, 739, 791), (791, 739, 740), (791, 740, 792), (792, 740, 741), (792, 741, 793), (793, 741, 742), (793, 742, 794), (794, 742, 743), (794, 743, 795), (795, 743, 744), (795, 744, 796), (796, 744, 745), (796, 745, 797), (797, 745, 746), (797, 746, 798), (798, 746, 747), (798, 747, 799), (799, 747, 748), (799, 748, 800), (800, 748, 749), (800, 749, 801), (801, 749, 750), (801, 750, 802), (802, 750, 751), (802, 751, 803), (803, 751, 752), (803, 752, 804), (804, 752, 753), (804, 753, 805), (805, 753, 754), (805, 754, 806), (806, 754, 755), (806, 755, 807), (807, 755, 756), (807, 756, 808), (808, 756, 757), (808, 757, 809), (809, 757, 758), (809, 758, 810), (810, 758, 759), (810, 759, 811), (811, 759, 760), (811, 760, 812), (812, 760, 761), (812, 761, 813), (813, 761, 762), (813, 762, 814), (814, 762, 763), (814, 763, 815), (815, 763, 764), (815, 764, 816), (816, 764, 765), (816, 765, 817), (817, 765, 766), (817, 766, 818), (818, 766, 767), (818, 767, 819), (819, 767, 768), (819, 768, 820), (820, 768, 769), (820, 769, 821), (821, 769, 770), (821, 770, 822), (822, 770, 771), (823, 772, 824), (824, 772, 773), (824, 773, 825), (825, 773, 774), (825, 774, 826), (826, 774, 775), (826, 775, 827), (827, 775, 776), (827, 776, 828), (828, 776, 777), (828, 777, 829), (829, 777, 778), (829, 778, 830), (830, 778, 779), (830, 779, 831), (831, 779, 780), (831, 780, 832), (832, 780, 781), (832, 781, 833), (833, 781, 782), (833, 782, 834), (834, 782, 783), (834, 783, 835), (835, 783, 784), (835, 784, 836), (836, 784, 785), (836, 785, 837), (837, 785, 786), (837, 786, 838), (838, 786, 787), (838, 787, 839), (839, 787, 788), (839, 788, 840), (840, 788, 789), (840, 789, 841), (841, 789, 790), (841, 790, 842), (842, 790, 791), (842, 791, 843), (843, 791, 792), (843, 792, 844), (844, 792, 793), (844, 793, 845), (845, 793, 794), (845, 794, 846), (846, 794, 795), (846, 795, 847), (847, 795, 796), (847, 796, 848), (848, 796, 797), (848, 797, 849), (849, 797, 798), (849, 798, 850), (850, 798, 799), (850, 799, 851), (851, 799, 800), (851, 800, 852), (852, 800, 801), (852, 801, 853), (853, 801, 802), (853, 802, 854), (854, 802, 803), (854, 803, 855), (855, 803, 804), (855, 804, 856), (856, 804, 805), (856, 805, 857), (857, 805, 806), (857, 806, 858), (858, 806, 807), (858, 807, 859), (859, 807, 808), (859, 808, 860), (860, 808, 809), (860, 809, 861), (861, 809, 810), (861, 810, 862), (862, 810, 811), (862, 811, 863), (863, 811, 812), (863, 812, 864), (864, 812, 813), (864, 813, 865), (865, 813, 814), (865, 814, 866), (866, 814, 815), (866, 815, 867), (867, 815, 816), (867, 816, 868), (868, 816, 817), (868, 817, 869), (869, 817, 818), (869, 818, 870), (870, 818, 819), (870, 819, 871), (871, 819, 820), (871, 820, 872), (872, 820, 821), (872, 821, 873), (873, 821, 822), (874, 823, 875), (875, 823, 824), (875, 824, 876), (876, 824, 825), (876, 825, 877), (877, 825, 826), (877, 826, 878), (878, 826, 827), (878, 827, 879), (879, 827, 828), (879, 828, 880), (880, 828, 829), (880, 829, 881), (881, 829, 830), (881, 830, 882), (882, 830, 831), (882, 831, 883), (883, 831, 832), (883, 832, 884), (884, 832, 833), (884, 833, 885), (885, 833, 834), (885, 834, 886), (886, 834, 835), (886, 835, 887), (887, 835, 836), (887, 836, 888), (888, 836, 837), (888, 837, 889), (889, 837, 838), (889, 838, 890), (890, 838, 839), (890, 839, 891), (891, 839, 840), (891, 840, 892), (892, 840, 841), (892, 841, 893), (893, 841, 842), (893, 842, 894), (894, 842, 843), (894, 843, 895), (895, 843, 844), (895, 844, 896), (896, 844, 845), (896, 845, 897), (897, 845, 846), (897, 846, 898), (898, 846, 847), (898, 847, 899), (899, 847, 848), (899, 848, 900), (900, 848, 849), (900, 849, 901), (901, 849, 850), (901, 850, 902), (902, 850, 851), (902, 851, 903), (903, 851, 852), (903, 852, 904), (904, 852, 853), (904, 853, 905), (905, 853, 854), (905, 854, 906), (906, 854, 855), (906, 855, 907), (907, 855, 856), (907, 856, 908), (908, 856, 857), (908, 857, 909), (909, 857, 858), (909, 858, 910), (910, 858, 859), (910, 859, 911), (911, 859, 860), (911, 860, 912), (912, 860, 861), (912, 861, 913), (913, 861, 862), (913, 862, 914), (914, 862, 863), (914, 863, 915), (915, 863, 864), (915, 864, 916), (916, 864, 865), (916, 865, 917), (917, 865, 866), (917, 866, 918), (918, 866, 867), (918, 867, 919), (919, 867, 868), (919, 868, 920), (920, 868, 869), (920, 869, 921), (921, 869, 870), (921, 870, 922), (922, 870, 871), (922, 871, 923), (923, 871, 872), (923, 872, 924), (924, 872, 873), (925, 874, 926), (926, 874, 875), (926, 875, 927), (927, 875, 876), (927, 876, 928), (928, 876, 877), (928, 877, 929), (929, 877, 878), (929, 878, 930), (930, 878, 879), (930, 879, 931), (931, 879, 880), (931, 880, 932), (932, 880, 881), (932, 881, 933), (933, 881, 882), (933, 882, 934), (934, 882, 883), (934, 883, 935), (935, 883, 884), (935, 884, 936), (936, 884, 885), (936, 885, 937), (937, 885, 886), (937, 886, 938), (938, 886, 887), (938, 887, 939), (939, 887, 888), (939, 888, 940), (940, 888, 889), (940, 889, 941), (941, 889, 890), (941, 890, 942), (942, 890, 891), (942, 891, 943), (943, 891, 892), (943, 892, 944), (944, 892, 893), (944, 893, 945), (945, 893, 894), (945, 894, 946), (946, 894, 895), (946, 895, 947), (947, 895, 896), (947, 896, 948), (948, 896, 897), (948, 897, 949), (949, 897, 898), (949, 898, 950), (950, 898, 899), (950, 899, 951), (951, 899, 900), (951, 900, 952), (952, 900, 901), (952, 901, 953), (953, 901, 902), (953, 902, 954), (954, 902, 903), (954, 903, 955), (955, 903, 904), (955, 904, 956), (956, 904, 905), (956, 905, 957), (957, 905, 906), (957, 906, 958), (958, 906, 907), (958, 907, 959), (959, 907, 908), (959, 908, 960), (960, 908, 909), (960, 909, 961), (961, 909, 910), (961, 910, 962), (962, 910, 911), (962, 911, 963), (963, 911, 912), (963, 912, 964), (964, 912, 913), (964, 913, 965), (965, 913, 914), (965, 914, 966), (966, 914, 915), (966, 915, 967), (967, 915, 916), (967, 916, 968), (968, 916, 917), (968, 917, 969), (969, 917, 918), (969, 918, 970), (970, 918, 919), (970, 919, 971), (971, 919, 920), (971, 920, 972), (972, 920, 921), (972, 921, 973), (973, 921, 922), (973, 922, 974), (974, 922, 923), (974, 923, 975), (975, 923, 924), (976, 925, 977), (977, 925, 926), (977, 926, 978), (978, 926, 927), (978, 927, 979), (979, 927, 928), (979, 928, 980), (980, 928, 929), (980, 929, 981), (981, 929, 930), (981, 930, 982), (982, 930, 931), (982, 931, 983), (983, 931, 932), (983, 932, 984), (984, 932, 933), (984, 933, 985), (985, 933, 934), (985, 934, 986), (986, 934, 935), (986, 935, 987), (987, 935, 936), (987, 936, 988), (988, 936, 937), (988, 937, 989), (989, 937, 938), (989, 938, 990), (990, 938, 939), (990, 939, 991), (991, 939, 940), (991, 940, 992), (992, 940, 941), (992, 941, 993), (993, 941, 942), (993, 942, 994), (994, 942, 943), (994, 943, 995), (995, 943, 944), (995, 944, 996), (996, 944, 945), (996, 945, 997), (997, 945, 946), (997, 946, 998), (998, 946, 947), (998, 947, 999), (999, 947, 948), (999, 948, 1000), (1000, 948, 949), (1000, 949, 1001), (1001, 949, 950), (1001, 950, 1002), (1002, 950, 951), (1002, 951, 1003), (1003, 951, 952), (1003, 952, 1004), (1004, 952, 953), (1004, 953, 1005), (1005, 953, 954), (1005, 954, 1006), (1006, 954, 955), (1006, 955, 1007), (1007, 955, 956), (1007, 956, 1008), (1008, 956, 957), (1008, 957, 1009), (1009, 957, 958), (1009, 958, 1010), (1010, 958, 959), (1010, 959, 1011), (1011, 959, 960), (1011, 960, 1012), (1012, 960, 961), (1012, 961, 1013), (1013, 961, 962), (1013, 962, 1014), (1014, 962, 963), (1014, 963, 1015), (1015, 963, 964), (1015, 964, 1016), (1016, 964, 965), (1016, 965, 1017), (1017, 965, 966), (1017, 966, 1018), (1018, 966, 967), (1018, 967, 1019), (1019, 967, 968), (1019, 968, 1020), (1020, 968, 969), (1020, 969, 1021), (1021, 969, 970), (1021, 970, 1022), (1022, 970, 971), (1022, 971, 1023), (1023, 971, 972), (1023, 972, 1024), (1024, 972, 973), (1024, 973, 1025), (1025, 973, 974), (1025, 974, 1026), (1026, 974, 975), (1027, 976, 1028), (1028, 976, 977), (1028, 977, 1029), (1029, 977, 978), (1029, 978, 1030), (1030, 978, 979), (1030, 979, 1031), (1031, 979, 980), (1031, 980, 1032), (1032, 980, 981), (1032, 981, 1033), (1033, 981, 982), (1033, 982, 1034), (1034, 982, 983), (1034, 983, 1035), (1035, 983, 984), (1035, 984, 1036), (1036, 984, 985), (1036, 985, 1037), (1037, 985, 986), (1037, 986, 1038), (1038, 986, 987), (1038, 987, 1039), (1039, 987, 988), (1039, 988, 1040), (1040, 988, 989), (1040, 989, 1041), (1041, 989, 990), (1041, 990, 1042), (1042, 990, 991), (1042, 991, 1043), (1043, 991, 992), (1043, 992, 1044), (1044, 992, 993), (1044, 993, 1045), (1045, 993, 994), (1045, 994, 1046), (1046, 994, 995), (1046, 995, 1047), (1047, 995, 996), (1047, 996, 1048), (1048, 996, 997), (1048, 997, 1049), (1049, 997, 998), (1049, 998, 1050), (1050, 998, 999), (1050, 999, 1051), (1051, 999, 1000), (1051, 1000, 1052), (1052, 1000, 1001), (1052, 1001, 1053), (1053, 1001, 1002), (1053, 1002, 1054), (1054, 1002, 1003), (1054, 1003, 1055), (1055, 1003, 1004), (1055, 1004, 1056), (1056, 1004, 1005), (1056, 1005, 1057), (1057, 1005, 1006), (1057, 1006, 1058), (1058, 1006, 1007), (1058, 1007, 1059), (1059, 1007, 1008), (1059, 1008, 1060), (1060, 1008, 1009), (1060, 1009, 1061), (1061, 1009, 1010), (1061, 1010, 1062), (1062, 1010, 1011), (1062, 1011, 1063), (1063, 1011, 1012), (1063, 1012, 1064), (1064, 1012, 1013), (1064, 1013, 1065), (1065, 1013, 1014), (1065, 1014, 1066), (1066, 1014, 1015), (1066, 1015, 1067), (1067, 1015, 1016), (1067, 1016, 1068), (1068, 1016, 1017), (1068, 1017, 1069), (1069, 1017, 1018), (1069, 1018, 1070), (1070, 1018, 1019), (1070, 1019, 1071), (1071, 1019, 1020), (1071, 1020, 1072), (1072, 1020, 1021), (1072, 1021, 1073), (1073, 1021, 1022), (1073, 1022, 1074), (1074, 1022, 1023), (1074, 1023, 1075), (1075, 1023, 1024), (1075, 1024, 1076), (1076, 1024, 1025), (1076, 1025, 1077), (1077, 1025, 1026), (1078, 1027, 1079), (1079, 1027, 1028), (1079, 1028, 1080), (1080, 1028, 1029), (1080, 1029, 1081), (1081, 1029, 1030), (1081, 1030, 1082), (1082, 1030, 1031), (1082, 1031, 1083), (1083, 1031, 1032), (1083, 1032, 1084), (1084, 1032, 1033), (1084, 1033, 1085), (1085, 1033, 1034), (1085, 1034, 1086), (1086, 1034, 1035), (1086, 1035, 1087), (1087, 1035, 1036), (1087, 1036, 1088), (1088, 1036, 1037), (1088, 1037, 1089), (1089, 1037, 1038), (1089, 1038, 1090), (1090, 1038, 1039), (1090, 1039, 1091), (1091, 1039, 1040), (1091, 1040, 1092), (1092, 1040, 1041), (1092, 1041, 1093), (1093, 1041, 1042), (1093, 1042, 1094), (1094, 1042, 1043), (1094, 1043, 1095), (1095, 1043, 1044), (1095, 1044, 1096), (1096, 1044, 1045), (1096, 1045, 1097), (1097, 1045, 1046), (1097, 1046, 1098), (1098, 1046, 1047), (1098, 1047, 1099), (1099, 1047, 1048), (1099, 1048, 1100), (1100, 1048, 1049), (1100, 1049, 1101), (1101, 1049, 1050), (1101, 1050, 1102), (1102, 1050, 1051), (1102, 1051, 1103), (1103, 1051, 1052), (1103, 1052, 1104), (1104, 1052, 1053), (1104, 1053, 1105), (1105, 1053, 1054), (1105, 1054, 1106), (1106, 1054, 1055), (1106, 1055, 1107), (1107, 1055, 1056), (1107, 1056, 1108), (1108, 1056, 1057), (1108, 1057, 1109), (1109, 1057, 1058), (1109, 1058, 1110), (1110, 1058, 1059), (1110, 1059, 1111), (1111, 1059, 1060), (1111, 1060, 1112), (1112, 1060, 1061), (1112, 1061, 1113), (1113, 1061, 1062), (1113, 1062, 1114), (1114, 1062, 1063), (1114, 1063, 1115), (1115, 1063, 1064), (1115, 1064, 1116), (1116, 1064, 1065), (1116, 1065, 1117), (1117, 1065, 1066), (1117, 1066, 1118), (1118, 1066, 1067), (1118, 1067, 1119), (1119, 1067, 1068), (1119, 1068, 1120), (1120, 1068, 1069), (1120, 1069, 1121), (1121, 1069, 1070), (1121, 1070, 1122), (1122, 1070, 1071), (1122, 1071, 1123), (1123, 1071, 1072), (1123, 1072, 1124), (1124, 1072, 1073), (1124, 1073, 1125), (1125, 1073, 1074), (1125, 1074, 1126), (1126, 1074, 1075), (1126, 1075, 1127), (1127, 1075, 1076), (1127, 1076, 1128), (1128, 1076, 1077), (1129, 1078, 1130), (1130, 1078, 1079), (1130, 1079, 1131), (1131, 1079, 1080), (1131, 1080, 1132), (1132, 1080, 1081), (1132, 1081, 1133), (1133, 1081, 1082), (1133, 1082, 1134), (1134, 1082, 1083), (1134, 1083, 1135), (1135, 1083, 1084), (1135, 1084, 1136), (1136, 1084, 1085), (1136, 1085, 1137), (1137, 1085, 1086), (1137, 1086, 1138), (1138, 1086, 1087), (1138, 1087, 1139), (1139, 1087, 1088), (1139, 1088, 1140), (1140, 1088, 1089), (1140, 1089, 1141), (1141, 1089, 1090), (1141, 1090, 1142), (1142, 1090, 1091), (1142, 1091, 1143), (1143, 1091, 1092), (1143, 1092, 1144), (1144, 1092, 1093), (1144, 1093, 1145), (1145, 1093, 1094), (1145, 1094, 1146), (1146, 1094, 1095), (1146, 1095, 1147), (1147, 1095, 1096), (1147, 1096, 1148), (1148, 1096, 1097), (1148, 1097, 1149), (1149, 1097, 1098), (1149, 1098, 1150), (1150, 1098, 1099), (1150, 1099, 1151), (1151, 1099, 1100), (1151, 1100, 1152), (1152, 1100, 1101), (1152, 1101, 1153), (1153, 1101, 1102), (1153, 1102, 1154), (1154, 1102, 1103), (1154, 1103, 1155), (1155, 1103, 1104), (1155, 1104, 1156), (1156, 1104, 1105), (1156, 1105, 1157), (1157, 1105, 1106), (1157, 1106, 1158), (1158, 1106, 1107), (1158, 1107, 1159), (1159, 1107, 1108), (1159, 1108, 1160), (1160, 1108, 1109), (1160, 1109, 1161), (1161, 1109, 1110), (1161, 1110, 1162), (1162, 1110, 1111), (1162, 1111, 1163), (1163, 1111, 1112), (1163, 1112, 1164), (1164, 1112, 1113), (1164, 1113, 1165), (1165, 1113, 1114), (1165, 1114, 1166), (1166, 1114, 1115), (1166, 1115, 1167), (1167, 1115, 1116), (1167, 1116, 1168), (1168, 1116, 1117), (1168, 1117, 1169), (1169, 1117, 1118), (1169, 1118, 1170), (1170, 1118, 1119), (1170, 1119, 1171), (1171, 1119, 1120), (1171, 1120, 1172), (1172, 1120, 1121), (1172, 1121, 1173), (1173, 1121, 1122), (1173, 1122, 1174), (1174, 1122, 1123), (1174, 1123, 1175), (1175, 1123, 1124), (1175, 1124, 1176), (1176, 1124, 1125), (1176, 1125, 1177), (1177, 1125, 1126), (1177, 1126, 1178), (1178, 1126, 1127), (1178, 1127, 1179), (1179, 1127, 1128), (1180, 1129, 1181), (1181, 1129, 1130), (1181, 1130, 1182), (1182, 1130, 1131), (1182, 1131, 1183), (1183, 1131, 1132), (1183, 1132, 1184), (1184, 1132, 1133), (1184, 1133, 1185), (1185, 1133, 1134), (1185, 1134, 1186), (1186, 1134, 1135), (1186, 1135, 1187), (1187, 1135, 1136), (1187, 1136, 1188), (1188, 1136, 1137), (1188, 1137, 1189), (1189, 1137, 1138), (1189, 1138, 1190), (1190, 1138, 1139), (1190, 1139, 1191), (1191, 1139, 1140), (1191, 1140, 1192), (1192, 1140, 1141), (1192, 1141, 1193), (1193, 1141, 1142), (1193, 1142, 1194), (1194, 1142, 1143), (1194, 1143, 1195), (1195, 1143, 1144), (1195, 1144, 1196), (1196, 1144, 1145), (1196, 1145, 1197), (1197, 1145, 1146), (1197, 1146, 1198), (1198, 1146, 1147), (1198, 1147, 1199), (1199, 1147, 1148), (1199, 1148, 1200), (1200, 1148, 1149), (1200, 1149, 1201), (1201, 1149, 1150), (1201, 1150, 1202), (1202, 1150, 1151), (1202, 1151, 1203), (1203, 1151, 1152), (1203, 1152, 1204), (1204, 1152, 1153), (1204, 1153, 1205), (1205, 1153, 1154), (1205, 1154, 1206), (1206, 1154, 1155), (1206, 1155, 1207), (1207, 1155, 1156), (1207, 1156, 1208), (1208, 1156, 1157), (1208, 1157, 1209), (1209, 1157, 1158), (1209, 1158, 1210), (1210, 1158, 1159), (1210, 1159, 1211), (1211, 1159, 1160), (1211, 1160, 1212), (1212, 1160, 1161), (1212, 1161, 1213), (1213, 1161, 1162), (1213, 1162, 1214), (1214, 1162, 1163), (1214, 1163, 1215), (1215, 1163, 1164), (1215, 1164, 1216), (1216, 1164, 1165), (1216, 1165, 1217), (1217, 1165, 1166), (1217, 1166, 1218), (1218, 1166, 1167), (1218, 1167, 1219), (1219, 1167, 1168), (1219, 1168, 1220), (1220, 1168, 1169), (1220, 1169, 1221), (1221, 1169, 1170), (1221, 1170, 1222), (1222, 1170, 1171), (1222, 1171, 1223), (1223, 1171, 1172), (1223, 1172, 1224), (1224, 1172, 1173), (1224, 1173, 1225), (1225, 1173, 1174), (1225, 1174, 1226), (1226, 1174, 1175), (1226, 1175, 1227), (1227, 1175, 1176), (1227, 1176, 1228), (1228, 1176, 1177), (1228, 1177, 1229), (1229, 1177, 1178), (1229, 1178, 1230), (1230, 1178, 1179), (1231, 1180, 1232), (1232, 1180, 1181), (1232, 1181, 1233), (1233, 1181, 1182), (1233, 1182, 1234), (1234, 1182, 1183), (1234, 1183, 1235), (1235, 1183, 1184), (1235, 1184, 1236), (1236, 1184, 1185), (1236, 1185, 1237), (1237, 1185, 1186), (1237, 1186, 1238), (1238, 1186, 1187), (1238, 1187, 1239), (1239, 1187, 1188), (1239, 1188, 1240), (1240, 1188, 1189), (1240, 1189, 1241), (1241, 1189, 1190), (1241, 1190, 1242), (1242, 1190, 1191), (1242, 1191, 1243), (1243, 1191, 1192), (1243, 1192, 1244), (1244, 1192, 1193), (1244, 1193, 1245), (1245, 1193, 1194), (1245, 1194, 1246), (1246, 1194, 1195), (1246, 1195, 1247), (1247, 1195, 1196), (1247, 1196, 1248), (1248, 1196, 1197), (1248, 1197, 1249), (1249, 1197, 1198), (1249, 1198, 1250), (1250, 1198, 1199), (1250, 1199, 1251), (1251, 1199, 1200), (1251, 1200, 1252), (1252, 1200, 1201), (1252, 1201, 1253), (1253, 1201, 1202), (1253, 1202, 1254), (1254, 1202, 1203), (1254, 1203, 1255), (1255, 1203, 1204), (1255, 1204, 1256), (1256, 1204, 1205), (1256, 1205, 1257), (1257, 1205, 1206), (1257, 1206, 1258), (1258, 1206, 1207), (1258, 1207, 1259), (1259, 1207, 1208), (1259, 1208, 1260), (1260, 1208, 1209), (1260, 1209, 1261), (1261, 1209, 1210), (1261, 1210, 1262), (1262, 1210, 1211), (1262, 1211, 1263), (1263, 1211, 1212), (1263, 1212, 1264), (1264, 1212, 1213), (1264, 1213, 1265), (1265, 1213, 1214), (1265, 1214, 1266), (1266, 1214, 1215), (1266, 1215, 1267), (1267, 1215, 1216), (1267, 1216, 1268), (1268, 1216, 1217), (1268, 1217, 1269), (1269, 1217, 1218), (1269, 1218, 1270), (1270, 1218, 1219), (1270, 1219, 1271), (1271, 1219, 1220), (1271, 1220, 1272), (1272, 1220, 1221), (1272, 1221, 1273), (1273, 1221, 1222), (1273, 1222, 1274), (1274, 1222, 1223), (1274, 1223, 1275), (1275, 1223, 1224), (1275, 1224, 1276), (1276, 1224, 1225), (1276, 1225, 1277), (1277, 1225, 1226), (1277, 1226, 1278), (1278, 1226, 1227), (1278, 1227, 1279), (1279, 1227, 1228), (1279, 1228, 1280), (1280, 1228, 1229), (1280, 1229, 1281), (1281, 1229, 1230), (1282, 1231, 1283), (1283, 1231, 1232), (1283, 1232, 1284), (1284, 1232, 1233), (1284, 1233, 1285), (1285, 1233, 1234), (1285, 1234, 1286), (1286, 1234, 1235), (1286, 1235, 1287), (1287, 1235, 1236), (1287, 1236, 1288), (1288, 1236, 1237), (1288, 1237, 1289), (1289, 1237, 1238), (1289, 1238, 1290), (1290, 1238, 1239), (1290, 1239, 1291), (1291, 1239, 1240), (1291, 1240, 1292), (1292, 1240, 1241), (1292, 1241, 1293), (1293, 1241, 1242), (1293, 1242, 1294), (1294, 1242, 1243), (1294, 1243, 1295), (1295, 1243, 1244), (1295, 1244, 1296), (1296, 1244, 1245), (1296, 1245, 1297), (1297, 1245, 1246), (1297, 1246, 1298), (1298, 1246, 1247), (1298, 1247, 1299), (1299, 1247, 1248), (1299, 1248, 1300), (1300, 1248, 1249), (1300, 1249, 1301), (1301, 1249, 1250), (1301, 1250, 1302), (1302, 1250, 1251), (1302, 1251, 1303), (1303, 1251, 1252), (1303, 1252, 1304), (1304, 1252, 1253), (1304, 1253, 1305), (1305, 1253, 1254), (1305, 1254, 1306), (1306, 1254, 1255), (1306, 1255, 1307), (1307, 1255, 1256), (1307, 1256, 1308), (1308, 1256, 1257), (1308, 1257, 1309), (1309, 1257, 1258), (1309, 1258, 1310), (1310, 1258, 1259), (1310, 1259, 1311), (1311, 1259, 1260), (1311, 1260, 1312), (1312, 1260, 1261), (1312, 1261, 1313), (1313, 1261, 1262), (1313, 1262, 1314), (1314, 1262, 1263), (1314, 1263, 1315), (1315, 1263, 1264), (1315, 1264, 1316), (1316, 1264, 1265), (1316, 1265, 1317), (1317, 1265, 1266), (1317, 1266, 1318), (1318, 1266, 1267), (1318, 1267, 1319), (1319, 1267, 1268), (1319, 1268, 1320), (1320, 1268, 1269), (1320, 1269, 1321), (1321, 1269, 1270), (1321, 1270, 1322), (1322, 1270, 1271), (1322, 1271, 1323), (1323, 1271, 1272), (1323, 1272, 1324), (1324, 1272, 1273), (1324, 1273, 1325), (1325, 1273, 1274), (1325, 1274, 1326), (1326, 1274, 1275), (1326, 1275, 1327), (1327, 1275, 1276), (1327, 1276, 1328), (1328, 1276, 1277), (1328, 1277, 1329), (1329, 1277, 1278), (1329, 1278, 1330), (1330, 1278, 1279), (1330, 1279, 1331), (1331, 1279, 1280), (1331, 1280, 1332), (1332, 1280, 1281), (1333, 1282, 1334), (1334, 1282, 1283), (1334, 1283, 1335), (1335, 1283, 1284), (1335, 1284, 1336), (1336, 1284, 1285), (1336, 1285, 1337), (1337, 1285, 1286), (1337, 1286, 1338), (1338, 1286, 1287), (1338, 1287, 1339), (1339, 1287, 1288), (1339, 1288, 1340), (1340, 1288, 1289), (1340, 1289, 1341), (1341, 1289, 1290), (1341, 1290, 1342), (1342, 1290, 1291), (1342, 1291, 1343), (1343, 1291, 1292), (1343, 1292, 1344), (1344, 1292, 1293), (1344, 1293, 1345), (1345, 1293, 1294), (1345, 1294, 1346), (1346, 1294, 1295), (1346, 1295, 1347), (1347, 1295, 1296), (1347, 1296, 1348), (1348, 1296, 1297), (1348, 1297, 1349), (1349, 1297, 1298), (1349, 1298, 1350), (1350, 1298, 1299), (1350, 1299, 1351), (1351, 1299, 1300), (1351, 1300, 1352), (1352, 1300, 1301), (1352, 1301, 1353), (1353, 1301, 1302), (1353, 1302, 1354), (1354, 1302, 1303), (1354, 1303, 1355), (1355, 1303, 1304), (1355, 1304, 1356), (1356, 1304, 1305), (1356, 1305, 1357), (1357, 1305, 1306), (1357, 1306, 1358), (1358, 1306, 1307), (1358, 1307, 1359), (1359, 1307, 1308), (1359, 1308, 1360), (1360, 1308, 1309), (1360, 1309, 1361), (1361, 1309, 1310), (1361, 1310, 1362), (1362, 1310, 1311), (1362, 1311, 1363), (1363, 1311, 1312), (1363, 1312, 1364), (1364, 1312, 1313), (1364, 1313, 1365), (1365, 1313, 1314), (1365, 1314, 1366), (1366, 1314, 1315), (1366, 1315, 1367), (1367, 1315, 1316), (1367, 1316, 1368), (1368, 1316, 1317), (1368, 1317, 1369), (1369, 1317, 1318), (1369, 1318, 1370), (1370, 1318, 1319), (1370, 1319, 1371), (1371, 1319, 1320), (1371, 1320, 1372), (1372, 1320, 1321), (1372, 1321, 1373), (1373, 1321, 1322), (1373, 1322, 1374), (1374, 1322, 1323), (1374, 1323, 1375), (1375, 1323, 1324), (1375, 1324, 1376), (1376, 1324, 1325), (1376, 1325, 1377), (1377, 1325, 1326), (1377, 1326, 1378), (1378, 1326, 1327), (1378, 1327, 1379), (1379, 1327, 1328), (1379, 1328, 1380), (1380, 1328, 1329), (1380, 1329, 1381), (1381, 1329, 1330), (1381, 1330, 1382), (1382, 1330, 1331), (1382, 1331, 1383), (1383, 1331, 1332), (1384, 1333, 1385), (1385, 1333, 1334), (1385, 1334, 1386), (1386, 1334, 1335), (1386, 1335, 1387), (1387, 1335, 1336), (1387, 1336, 1388), (1388, 1336, 1337), (1388, 1337, 1389), (1389, 1337, 1338), (1389, 1338, 1390), (1390, 1338, 1339), (1390, 1339, 1391), (1391, 1339, 1340), (1391, 1340, 1392), (1392, 1340, 1341), (1392, 1341, 1393), (1393, 1341, 1342), (1393, 1342, 1394), (1394, 1342, 1343), (1394, 1343, 1395), (1395, 1343, 1344), (1395, 1344, 1396), (1396, 1344, 1345), (1396, 1345, 1397), (1397, 1345, 1346), (1397, 1346, 1398), (1398, 1346, 1347), (1398, 1347, 1399), (1399, 1347, 1348), (1399, 1348, 1400), (1400, 1348, 1349), (1400, 1349, 1401), (1401, 1349, 1350), (1401, 1350, 1402), (1402, 1350, 1351), (1402, 1351, 1403), (1403, 1351, 1352), (1403, 1352, 1404), (1404, 1352, 1353), (1404, 1353, 1405), (1405, 1353, 1354), (1405, 1354, 1406), (1406, 1354, 1355), (1406, 1355, 1407), (1407, 1355, 1356), (1407, 1356, 1408), (1408, 1356, 1357), (1408, 1357, 1409), (1409, 1357, 1358), (1409, 1358, 1410), (1410, 1358, 1359), (1410, 1359, 1411), (1411, 1359, 1360), (1411, 1360, 1412), (1412, 1360, 1361), (1412, 1361, 1413), (1413, 1361, 1362), (1413, 1362, 1414), (1414, 1362, 1363), (1414, 1363, 1415), (1415, 1363, 1364), (1415, 1364, 1416), (1416, 1364, 1365), (1416, 1365, 1417), (1417, 1365, 1366), (1417, 1366, 1418), (1418, 1366, 1367), (1418, 1367, 1419), (1419, 1367, 1368), (1419, 1368, 1420), (1420, 1368, 1369), (1420, 1369, 1421), (1421, 1369, 1370), (1421, 1370, 1422), (1422, 1370, 1371), (1422, 1371, 1423), (1423, 1371, 1372), (1423, 1372, 1424), (1424, 1372, 1373), (1424, 1373, 1425), (1425, 1373, 1374), (1425, 1374, 1426), (1426, 1374, 1375), (1426, 1375, 1427), (1427, 1375, 1376), (1427, 1376, 1428), (1428, 1376, 1377), (1428, 1377, 1429), (1429, 1377, 1378), (1429, 1378, 1430), (1430, 1378, 1379), (1430, 1379, 1431), (1431, 1379, 1380), (1431, 1380, 1432), (1432, 1380, 1381), (1432, 1381, 1433), (1433, 1381, 1382), (1433, 1382, 1434), (1434, 1382, 1383), (1435, 1384, 1436), (1436, 1384, 1385), (1436, 1385, 1437), (1437, 1385, 1386), (1437, 1386, 1438), (1438, 1386, 1387), (1438, 1387, 1439), (1439, 1387, 1388), (1439, 1388, 1440), (1440, 1388, 1389), (1440, 1389, 1441), (1441, 1389, 1390), (1441, 1390, 1442), (1442, 1390, 1391), (1442, 1391, 1443), (1443, 1391, 1392), (1443, 1392, 1444), (1444, 1392, 1393), (1444, 1393, 1445), (1445, 1393, 1394), (1445, 1394, 1446), (1446, 1394, 1395), (1446, 1395, 1447), (1447, 1395, 1396), (1447, 1396, 1448), (1448, 1396, 1397), (1448, 1397, 1449), (1449, 1397, 1398), (1449, 1398, 1450), (1450, 1398, 1399), (1450, 1399, 1451), (1451, 1399, 1400), (1451, 1400, 1452), (1452, 1400, 1401), (1452, 1401, 1453), (1453, 1401, 1402), (1453, 1402, 1454), (1454, 1402, 1403), (1454, 1403, 1455), (1455, 1403, 1404), (1455, 1404, 1456), (1456, 1404, 1405), (1456, 1405, 1457), (1457, 1405, 1406), (1457, 1406, 1458), (1458, 1406, 1407), (1458, 1407, 1459), (1459, 1407, 1408), (1459, 1408, 1460), (1460, 1408, 1409), (1460, 1409, 1461), (1461, 1409, 1410), (1461, 1410, 1462), (1462, 1410, 1411), (1462, 1411, 1463), (1463, 1411, 1412), (1463, 1412, 1464), (1464, 1412, 1413), (1464, 1413, 1465), (1465, 1413, 1414), (1465, 1414, 1466), (1466, 1414, 1415), (1466, 1415, 1467), (1467, 1415, 1416), (1467, 1416, 1468), (1468, 1416, 1417), (1468, 1417, 1469), (1469, 1417, 1418), (1469, 1418, 1470), (1470, 1418, 1419), (1470, 1419, 1471), (1471, 1419, 1420), (1471, 1420, 1472), (1472, 1420, 1421), (1472, 1421, 1473), (1473, 1421, 1422), (1473, 1422, 1474), (1474, 1422, 1423), (1474, 1423, 1475), (1475, 1423, 1424), (1475, 1424, 1476), (1476, 1424, 1425), (1476, 1425, 1477), (1477, 1425, 1426), (1477, 1426, 1478), (1478, 1426, 1427), (1478, 1427, 1479), (1479, 1427, 1428), (1479, 1428, 1480), (1480, 1428, 1429), (1480, 1429, 1481), (1481, 1429, 1430), (1481, 1430, 1482), (1482, 1430, 1431), (1482, 1431, 1483), (1483, 1431, 1432), (1483, 1432, 1484), (1484, 1432, 1433), (1484, 1433, 1485), (1485, 1433, 1434), (1486, 1435, 1487), (1487, 1435, 1436), (1487, 1436, 1488), (1488, 1436, 1437), (1488, 1437, 1489), (1489, 1437, 1438), (1489, 1438, 1490), (1490, 1438, 1439), (1490, 1439, 1491), (1491, 1439, 1440), (1491, 1440, 1492), (1492, 1440, 1441), (1492, 1441, 1493), (1493, 1441, 1442), (1493, 1442, 1494), (1494, 1442, 1443), (1494, 1443, 1495), (1495, 1443, 1444), (1495, 1444, 1496), (1496, 1444, 1445), (1496, 1445, 1497), (1497, 1445, 1446), (1497, 1446, 1498), (1498, 1446, 1447), (1498, 1447, 1499), (1499, 1447, 1448), (1499, 1448, 1500), (1500, 1448, 1449), (1500, 1449, 1501), (1501, 1449, 1450), (1501, 1450, 1502), (1502, 1450, 1451), (1502, 1451, 1503), (1503, 1451, 1452), (1503, 1452, 1504), (1504, 1452, 1453), (1504, 1453, 1505), (1505, 1453, 1454), (1505, 1454, 1506), (1506, 1454, 1455), (1506, 1455, 1507), (1507, 1455, 1456), (1507, 1456, 1508), (1508, 1456, 1457), (1508, 1457, 1509), (1509, 1457, 1458), (1509, 1458, 1510), (1510, 1458, 1459), (1510, 1459, 1511), (1511, 1459, 1460), (1511, 1460, 1512), (1512, 1460, 1461), (1512, 1461, 1513), (1513, 1461, 1462), (1513, 1462, 1514), (1514, 1462, 1463), (1514, 1463, 1515), (1515, 1463, 1464), (1515, 1464, 1516), (1516, 1464, 1465), (1516, 1465, 1517), (1517, 1465, 1466), (1517, 1466, 1518), (1518, 1466, 1467), (1518, 1467, 1519), (1519, 1467, 1468), (1519, 1468, 1520), (1520, 1468, 1469), (1520, 1469, 1521), (1521, 1469, 1470), (1521, 1470, 1522), (1522, 1470, 1471), (1522, 1471, 1523), (1523, 1471, 1472), (1523, 1472, 1524), (1524, 1472, 1473), (1524, 1473, 1525), (1525, 1473, 1474), (1525, 1474, 1526), (1526, 1474, 1475), (1526, 1475, 1527), (1527, 1475, 1476), (1527, 1476, 1528), (1528, 1476, 1477), (1528, 1477, 1529), (1529, 1477, 1478), (1529, 1478, 1530), (1530, 1478, 1479), (1530, 1479, 1531), (1531, 1479, 1480), (1531, 1480, 1532), (1532, 1480, 1481), (1532, 1481, 1533), (1533, 1481, 1482), (1533, 1482, 1534), (1534, 1482, 1483), (1534, 1483, 1535), (1535, 1483, 1484), (1535, 1484, 1536), (1536, 1484, 1485), (1537, 1486, 1538), (1538, 1486, 1487), (1538, 1487, 1539), (1539, 1487, 1488), (1539, 1488, 1540), (1540, 1488, 1489), (1540, 1489, 1541), (1541, 1489, 1490), (1541, 1490, 1542), (1542, 1490, 1491), (1542, 1491, 1543), (1543, 1491, 1492), (1543, 1492, 1544), (1544, 1492, 1493), (1544, 1493, 1545), (1545, 1493, 1494), (1545, 1494, 1546), (1546, 1494, 1495), (1546, 1495, 1547), (1547, 1495, 1496), (1547, 1496, 1548), (1548, 1496, 1497), (1548, 1497, 1549), (1549, 1497, 1498), (1549, 1498, 1550), (1550, 1498, 1499), (1550, 1499, 1551), (1551, 1499, 1500), (1551, 1500, 1552), (1552, 1500, 1501), (1552, 1501, 1553), (1553, 1501, 1502), (1553, 1502, 1554), (1554, 1502, 1503), (1554, 1503, 1555), (1555, 1503, 1504), (1555, 1504, 1556), (1556, 1504, 1505), (1556, 1505, 1557), (1557, 1505, 1506), (1557, 1506, 1558), (1558, 1506, 1507), (1558, 1507, 1559), (1559, 1507, 1508), (1559, 1508, 1560), (1560, 1508, 1509), (1560, 1509, 1561), (1561, 1509, 1510), (1561, 1510, 1562), (1562, 1510, 1511), (1562, 1511, 1563), (1563, 1511, 1512), (1563, 1512, 1564), (1564, 1512, 1513), (1564, 1513, 1565), (1565, 1513, 1514), (1565, 1514, 1566), (1566, 1514, 1515), (1566, 1515, 1567), (1567, 1515, 1516), (1567, 1516, 1568), (1568, 1516, 1517), (1568, 1517, 1569), (1569, 1517, 1518), (1569, 1518, 1570), (1570, 1518, 1519), (1570, 1519, 1571), (1571, 1519, 1520), (1571, 1520, 1572), (1572, 1520, 1521), (1572, 1521, 1573), (1573, 1521, 1522), (1573, 1522, 1574), (1574, 1522, 1523), (1574, 1523, 1575), (1575, 1523, 1524), (1575, 1524, 1576), (1576, 1524, 1525), (1576, 1525, 1577), (1577, 1525, 1526), (1577, 1526, 1578), (1578, 1526, 1527), (1578, 1527, 1579), (1579, 1527, 1528), (1579, 1528, 1580), (1580, 1528, 1529), (1580, 1529, 1581), (1581, 1529, 1530), (1581, 1530, 1582), (1582, 1530, 1531), (1582, 1531, 1583), (1583, 1531, 1532), (1583, 1532, 1584), (1584, 1532, 1533), (1584, 1533, 1585), (1585, 1533, 1534), (1585, 1534, 1586), (1586, 1534, 1535), (1586, 1535, 1587), (1587, 1535, 1536), (563, 1537, 559), (559, 1537, 1538), (559, 1538, 556), (556, 1538, 1539), (556, 1539, 554), (554, 1539, 1540), (554, 1540, 548), (548, 1540, 1541), (548, 1541, 545), (545, 1541, 1542), (545, 1542, 543), (543, 1542, 1543), (543, 1543, 537), (537, 1543, 1544), (537, 1544, 533), (533, 1544, 1545), (533, 1545, 530), (530, 1545, 1546), (530, 1546, 528), (528, 1546, 1547), (528, 1547, 522), (522, 1547, 1548), (522, 1548, 519), (519, 1548, 1549), (519, 1549, 517), (517, 1549, 1550), (517, 1550, 511), (511, 1550, 1551), (511, 1551, 507), (507, 1551, 1552), (507, 1552, 504), (504, 1552, 1553), (504, 1553, 502), (502, 1553, 1554), (502, 1554, 496), (496, 1554, 1555), (496, 1555, 493), (493, 1555, 1556), (493, 1556, 491), (491, 1556, 1557), (491, 1557, 485), (485, 1557, 1558), (485, 1558, 481), (481, 1558, 1559), (481, 1559, 479), (479, 1559, 1560), (479, 1560, 477), (477, 1560, 1561), (477, 1561, 471), (471, 1561, 1562), (471, 1562, 468), (468, 1562, 1563), (468, 1563, 466), (466, 1563, 1564), (466, 1564, 460), (460, 1564, 1565), (460, 1565, 456), (456, 1565, 1566), (456, 1566, 454), (454, 1566, 1567), (454, 1567, 449), (449, 1567, 1568), (449, 1568, 445), (445, 1568, 1569), (445, 1569, 442), (442, 1569, 1570), (442, 1570, 440), (440, 1570, 1571), (440, 1571, 434), (434, 1571, 1572), (434, 1572, 430), (430, 1572, 1573), (430, 1573, 428), (428, 1573, 1574), (428, 1574, 423), (423, 1574, 1575), (423, 1575, 419), (419, 1575, 1576), (419, 1576, 416), (416, 1576, 1577), (416, 1577, 414), (414, 1577, 1578), (414, 1578, 408), (408, 1578, 1579), (408, 1579, 404), (404, 1579, 1580), (404, 1580, 402), (402, 1580, 1581), (402, 1581, 397), (397, 1581, 1582), (397, 1582, 393), (393, 1582, 1583), (393, 1583, 390), (390, 1583, 1584), (390, 1584, 388), (388, 1584, 1585), (388, 1585, 381), (381, 1585, 1586), (381, 1586, 380), (380, 1586, 1587), (372, 482, 486), (486, 482, 568), (486, 568, 1588), (1588, 568, 619), (1588, 619, 1589), (1589, 619, 670), (1589, 670, 1590), (1590, 670, 721), (1590, 721, 1591), (1591, 721, 772), (1591, 772, 1592), (1592, 772, 823), (1592, 823, 1593), (1593, 823, 874), (1593, 874, 1594), (1594, 874, 925), (1594, 925, 1595), (1595, 925, 976), (1595, 976, 1596), (1596, 976, 1027), (1596, 1027, 1597), (1597, 1027, 1078), (1597, 1078, 1598), (1598, 1078, 1129), (1598, 1129, 1599), (1599, 1129, 1180), (1599, 1180, 1600), (1600, 1180, 1231), (1600, 1231, 1601), (1601, 1231, 1282), (1601, 1282, 1602), (1602, 1282, 1333), (1602, 1333, 1603), (1603, 1333, 1384), (1603, 1384, 1604), (1604, 1384, 1435), (1604, 1435, 1605), (1605, 1435, 1486), (1605, 1486, 1606), (1606, 1486, 1537), (1606, 1537, 1607), (1607, 1537, 563), (1607, 563, 1608), (1608, 563, 565), (1608, 565, 1609), (374, 486, 488), (488, 486, 1588), (488, 1588, 618), (618, 1588, 1589), (618, 1589, 669), (669, 1589, 1590), (669, 1590, 720), (720, 1590, 1591), (720, 1591, 771), (771, 1591, 1592), (771, 1592, 822), (822, 1592, 1593), (822, 1593, 873), (873, 1593, 1594), (873, 1594, 924), (924, 1594, 1595), (924, 1595, 975), (975, 1595, 1596), (975, 1596, 1026), (1026, 1596, 1597), (1026, 1597, 1077), (1077, 1597, 1598), (1077, 1598, 1128), (1128, 1598, 1599), (1128, 1599, 1179), (1179, 1599, 1600), (1179, 1600, 1230), (1230, 1600, 1601), (1230, 1601, 1281), (1281, 1601, 1602), (1281, 1602, 1332), (1332, 1602, 1603), (1332, 1603, 1383), (1383, 1603, 1604), (1383, 1604, 1434), (1434, 1604, 1605), (1434, 1605, 1485), (1485, 1605, 1606), (1485, 1606, 1536), (1536, 1606, 1607), (1536, 1607, 1587), (1587, 1607, 1608), (1587, 1608, 380), (380, 1608, 1609), (380, 1609, 378), (260, 259, 478), (253, 483, 259), (259, 483, 480), (259, 480, 478), (492, 490, 252), (252, 490, 489), (252, 489, 253), (253, 489, 484), (253, 484, 483), (492, 252, 494), (494, 252, 251), (494, 251, 495), (495, 251, 500), (500, 251, 250), (500, 250, 501), (249, 505, 250), (250, 505, 503), (250, 503, 501), (258, 509, 249), (249, 509, 506), (249, 506, 505), (518, 516, 257), (257, 516, 515), (257, 515, 258), (258, 515, 510), (258, 510, 509), (518, 257, 520), (520, 257, 256), (520, 256, 521), (521, 256, 526), (526, 256, 255), (526, 255, 527), (254, 531, 255), (255, 531, 529), (255, 529, 527), (269, 535, 254), (254, 535, 532), (254, 532, 531), (544, 542, 268), (268, 542, 541), (268, 541, 269), (269, 541, 536), (269, 536, 535), (544, 268, 546), (546, 268, 267), (546, 267, 547), (547, 267, 552), (552, 267, 286), (552, 286, 553), (285, 557, 286), (286, 557, 555), (286, 555, 553), (280, 561, 285), (285, 561, 558), (285, 558, 557), (1609, 565, 281), (281, 565, 564), (281, 564, 280), (280, 564, 562), (280, 562, 561), (1609, 281, 378), (378, 281, 275), (378, 275, 379), (379, 275, 386), (386, 275, 276), (386, 276, 387), (279, 391, 276), (276, 391, 389), (276, 389, 387), (278, 395, 279), (279, 395, 392), (279, 392, 391), (403, 401, 277), (277, 401, 400), (277, 400, 278), (278, 400, 396), (278, 396, 395), (403, 277, 406), (406, 277, 274), (406, 274, 407), (407, 274, 412), (412, 274, 273), (412, 273, 413), (284, 417, 273), (273, 417, 415), (273, 415, 413), (283, 421, 284), (284, 421, 418), (284, 418, 417), (429, 427, 282), (282, 427, 426), (282, 426, 283), (283, 426, 422), (283, 422, 421), (429, 282, 432), (432, 282, 272), (432, 272, 433), (433, 272, 438), (438, 272, 271), (438, 271, 439), (270, 443, 271), (271, 443, 441), (271, 441, 439), (266, 447, 270), (270, 447, 444), (270, 444, 443), (455, 453, 265), (265, 453, 452), (265, 452, 266), (266, 452, 448), (266, 448, 447), (455, 265, 458), (458, 265, 264), (458, 264, 459), (459, 264, 464), (464, 264, 263), (464, 263, 465), (262, 469, 263), (263, 469, 467), (263, 467, 465), (478, 476, 260), (260, 476, 475), (260, 475, 262), (262, 475, 470), (262, 470, 469)])
me_12.use_remesh_fix_poles = True
me_12.use_remesh_preserve_attributes = False
me_12.use_mirror_vertex_groups = False
me_12.update()

# ---- objects
ob_12 = bpy.data.objects.new('12', me_12)

# ---- transforms, parenting, visibility, modifiers, constraints
ob_12.location = (0.0, 0.0, 0.0)
ob_12.lineart.crease_threshold = 0.0

# ---- collection membership
col_collection.objects.link(ob_12)

# ---- scene / render settings (as saved in the file)
scene.frame_start = 1; scene.frame_end = 250; scene.frame_set(1)
scene.render.engine = 'BLENDER_EEVEE_NEXT'
scene.cycles.use_denoising = False
scene.cycles.samples = 128
scene.cycles.sampling_pattern = 'TABULATED_SOBOL'
scene.cycles.use_adaptive_sampling = False
scene.cycles.use_light_tree = False
scene.view_settings.view_transform = 'Filmic'
bpy.context.view_layer.update()

# ---- added for rendering (the .blend has no active camera and no usable light): camera, sun
cam_auto = bpy.data.cameras.new('AutoCamera')
cam_auto.lens = 50.0
cam_auto.sensor_width = 36.0
cam_auto.clip_end = 1406.22
ob_auto_camera = bpy.data.objects.new('AutoCamera', cam_auto)
scene.collection.objects.link(ob_auto_camera)
ob_auto_camera.location = (105.127, -71.1522, 89.1014)
ob_auto_camera.rotation_euler = (1.09748, -7.21219e-08, 0.694738)
scene.camera = ob_auto_camera
light_auto_sun = bpy.data.lights.new('AutoSun', 'SUN')
light_auto_sun.energy = 3.0
light_auto_sun.angle = 0.0523599
ob_auto_sun = bpy.data.objects.new('AutoSun', light_auto_sun)
scene.collection.objects.link(ob_auto_sun)
ob_auto_sun.rotation_euler = (0.872665, 0.174533, 0.523599)
bpy.context.view_layer.update()
